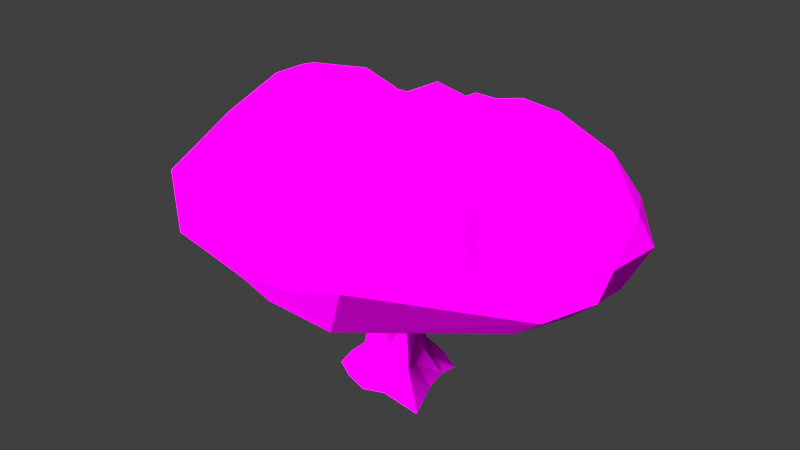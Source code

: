 # Source: Big_Old_Tree_Leaves.blend  (saved by Blender 2.78.0; exported with 4.5.12 LTS)
import bpy
from mathutils import Matrix  # noqa: F401  (used for matrix-valued properties, if any)

bpy.ops.wm.read_factory_settings(use_empty=True)
scene = bpy.context.scene
scene.name = 'Scene'

# ---- collections
col_collection_1 = bpy.data.collections.new('Collection 1'); scene.collection.children.link(col_collection_1)

# ---- images (referenced by path relative to the original .blend; pixels are not part of the script)
import os
ASSET_DIR = os.environ.get("B2B_ASSET_DIR", "")  # directory of the original .blend (textures are referenced by path, not embedded)
HERE = os.path.dirname(os.path.abspath(__file__))  # packed textures are extracted next to this script under _unpacked/

def load_image(name, relpath, width, height, colorspace="sRGB"):
    """Load a texture the original file referenced (path relative to the .blend, or extracted next to this script)."""
    p = next((c for c in (os.path.join(HERE, relpath), os.path.join(ASSET_DIR, relpath)) if relpath and os.path.exists(c)), "")
    if p:
        img = bpy.data.images.load(p, check_existing=True)
        img.name = name
    else:  # same state as the original file: an image datablock whose file is absent (Cycles renders it pink)
        img = bpy.data.images.new(name, width, height)
        img.source = "FILE"
        img.filepath = "//" + (relpath or name)
    img.colorspace_settings.name = colorspace
    return img
img_oldoakwithleavesalbedo = load_image('OldOakWithLeavesAlbedo', 'OldOakWithLeavesAlbedo.png', 1024, 1024, 'sRGB')

# ---- materials (node trees are filled in below, after node groups)
mat_material = bpy.data.materials.new('Material')
mat_material.alpha_threshold = 0.0
mat_material.roughness = 0.5
mat_material.specular_intensity = 0.05789

# ---- material node trees
mat_material.use_nodes = True; mat_material.node_tree.nodes.clear()
_N = mat_material.node_tree.nodes; _L = mat_material.node_tree.links
n0 = _N.new('ShaderNodeOutputMaterial'); n0.name = 'Material Output'; n0.location = (300, 300)
n1 = _N.new('ShaderNodeBsdfDiffuse'); n1.name = 'Diffuse BSDF'; n1.location = (10, 300)
n2 = _N.new('ShaderNodeTexImage'); n2.name = 'Image Texture'; n2.location = (-180, 300)
n2.width = 140
n2.image = img_oldoakwithleavesalbedo
_L.new(n1.outputs[0], n0.inputs[0])
_L.new(n2.outputs[0], n1.inputs[0])
n0.is_active_output = True

# ---- world
world_world = bpy.data.worlds.new('World'); scene.world = world_world
world_world.color = (0.05088, 0.05088, 0.05088)
world_world.use_sun_shadow = False
world_world.sun_shadow_jitter_overblur = 0.0
world_world.cycles.sampling_method = 'MANUAL'

# ---- lights
light_sun = bpy.data.lights.new('Sun', 'SUN')
light_sun.transmission_factor = 0.0
light_sun.angle = 1.325
light_sun.energy = 12.1
light_sun.shadow_buffer_clip_start = 0.5
light_sun.shadow_soft_size = 0.78
light_sun.shadow_cascade_max_distance = 1000.0

# ---- meshes
me_circle = bpy.data.meshes.new('Circle')
me_circle.from_pydata([(1.354, 4.704, 6.976), (1.512, 5.34, 5.485), (1.338, 4.435, 4.254), (0.948, 2.582, 5.15), (2.633, 4.688, 5.795), (2.383, 4.035, 4.646), (1.97, 3.045, 4.397), (0.3856, 1.768, 8.118), (1.377, 3.027, 7.975), (2.759, 4.356, 6.73), (0.3007, 1.217, 5.056), (3.396, 2.874, 8.174), (4.428, 4.465, 5.482), (4.009, 3.642, 4.261), (3.349, 2.495, 3.563), (4.928, 3.27, 7.256), (5.758, 3.532, 6.078), (0.8974, -1.36, 5.631), (2.887, 1.808, 8.755), (4.479, 1.835, 8.3), (4.547, 1.588, 3.49), (1.94, 1.372, 3.369), (1.732, 1.066, 8.673), (6.554, 1.919, 6.386), (6.92, 2.264, 5.435), (6.477, 1.457, 4.352), (4.648, 0.8588, 8.303), (4.775, 0.211, 3.942), (0.7326, 0.7362, 4.433), (1.941, -0.3125, 8.707), (6.838, 0.2857, 5.547), (5.795, 0.1328, 3.865), (1.142, 0.3161, 9.231), (3.604, -0.1837, 8.818), (4.741, -0.608, 7.149), (6.65, -0.0485, 4.673), (5.68, -1.071, 4.174), (4.853, -1.073, 3.544), (1.184, -1.019, 4.586), (4.126, -0.786, 8.273), (4.037, -1.469, 7.538), (4.662, -2.335, 5.759), (2.968, -1.568, 3.206), (2.199, 0.2974, 3.828), (1.687, -1.09, 8.563), (4.268, -2.721, 6.864), (2.279, -2.38, 7.267), (2.637, -4.62, 6.456), (2.344, -4.93, 5.544), (0.5905, -2.106, 5.212), (1.332, -4.719, 6.478), (0.8202, -4.992, 5.074), (1.075, -3.982, 3.476), (0.5625, -3.259, 7.349), (1.171, -2.87, 3.165), (-0.1396, -2.796, 8.504), (-2.067, -4.123, 5.046), (-1.568, -3.68, 3.288), (-0.03018, -1.461, 3.904), (0.1879, -0.5707, 8.791), (-1.787, -3.559, 6.274), (-3.787, -4.5, 5.361), (-2.226, -4.06, 4.0), (0.1824, 0.7063, 8.513), (-2.276, -2.997, 6.851), (-1.454, -2.754, 3.041), (-2.419, -1.486, 8.586), (-1.952, -2.585, 8.49), (-4.351, -3.798, 6.357), (-4.36, -4.306, 4.752), (-5.837, -3.27, 5.898), (-5.431, -3.04, 4.482), (-4.203, -2.129, 4.129), (-2.558, -1.335, 3.348), (-6.268, -2.864, 5.023), (-6.242, -1.309, 4.198), (-4.448, -2.096, 7.725), (-6.199, -0.906, 6.508), (-1.589, -0.6885, 3.669), (-3.997, -0.603, 8.574), (-6.333, -0.3365, 3.94), (-0.8058, -1.274, 5.157), (-5.56, 0.7071, 7.364), (-6.976, 1.038, 6.436), (-7.083, 0.6601, 5.012), (-3.339, 1.054, 2.952), (-1.356, -0.1209, 8.926), (-3.182, 0.2305, 8.448), (-3.976, 0.9164, 8.487), (-4.556, 1.342, 3.15), (-3.358, 0.1672, 2.552), (-1.543, 0.3509, 5.471), (-4.674, 1.147, 8.22), (-5.871, 1.986, 6.912), (-6.436, 2.896, 5.878), (-3.315, 2.524, 8.044), (-4.991, 3.796, 4.53), (-1.626, 0.6376, 8.261), (-2.46, 1.434, 7.819), (-2.525, 3.002, 7.443), (-4.109, 3.706, 6.69), (-4.054, 4.607, 5.534), (-3.466, 2.46, 3.193), (-0.8298, 0.4429, 5.731), (-1.035, 2.328, 7.076), (-1.229, 3.022, 6.427), (-2.185, 3.855, 6.54), (-1.961, 4.538, 6.005), (-2.359, 3.513, 3.649), (-1.716, 4.047, 3.926), (-2.77, 1.676, 5.117), (-0.4865, 1.873, 7.55), (0.2542, 3.312, 7.853), (-0.1659, 4.88, 6.914), (-1.058, 5.479, 5.831), (0.1418, 5.323, 4.672), (-0.2588, 4.056, 3.863), (-0.3998, 2.734, 4.11), (-0.5134, 2.167, 4.713), (-0.1584, 1.73, -0.03287), (-0.6823, 1.441, -0.03287), (-2.181, 1.16, -0.03287), (-1.541, 0.3644, -0.03287), (-1.541, -0.3418, -0.03287), (-1.356, -1.038, -0.03287), (-0.6823, -1.418, -0.03287), (0.08713, -1.665, -0.03287), (0.6947, -1.418, -0.03287), (2.081, -1.601, -0.03287), (1.553, -0.3418, -0.03287), (1.392, 0.4548, -0.03287), (1.491, 0.9647, -0.03287), (0.6947, 1.441, -0.03287), (-0.144, 0.7126, 2.049), (-0.4459, 0.5788, 2.068), (-0.6595, 0.3304, 2.113), (-0.7425, 0.01651, 2.176), (-0.6784, -0.3006, 2.245), (-0.3623, -0.6262, 2.406), (0.144, -0.7126, 2.358), (0.4459, -0.5788, 2.339), (0.6595, -0.3304, 2.294), (0.7142, 0.1636, 2.024), (0.4799, 0.5582, 2.102), (0.1864, 0.7052, 2.061), (0.2095, 0.7435, 3.918), (-0.06418, 0.479, 3.991), (-0.1233, 0.1228, 4.088), (0.1685, -0.2655, 4.153), (0.5377, -0.3023, 4.174), (0.8705, -0.1043, 4.227), (0.9885, 0.3421, 4.067), (0.6938, 0.7269, 3.965), (0.2725, 0.5178, 5.9), (0.09988, 0.2936, 5.877), (0.1372, 0.1018, 5.991), (0.3036, -0.06455, 6.03), (0.5833, -0.04942, 6.041), (0.7358, 0.1413, 6.064), (0.7225, 0.3612, 5.955), (0.583, 0.5126, 5.937), (0.3336, -0.2404, 6.987), (0.2194, -0.3063, 6.892), (0.2398, -0.364, 6.736), (0.3805, -0.3912, 6.658), (0.5258, -0.3572, 6.704), (0.5779, -0.276, 6.822), (0.5013, -0.2381, 6.961), (0.4553, -3.175, 7.416), (0.3963, -3.207, 7.34), (0.4674, -3.47, 7.349), (0.5442, -3.147, 7.381), (0.4404, 0.6896, 3.772), (0.3167, 0.6879, 3.77), (0.2264, 0.6753, 3.835), (0.1764, 0.657, 4.024), (0.3218, 0.6492, 4.162), (0.5106, 0.6594, 4.135), (0.5735, 0.6889, 3.875), (0.4391, 2.268, 4.336), (0.3172, 2.299, 4.36), (0.3399, 2.269, 4.456), (0.4273, 2.244, 4.447), (1.222, 3.41, 4.22), (1.181, 3.419, 4.276), (1.276, 3.389, 4.272), (1.278, 3.584, 4.442), (-0.1737, 0.2127, 1.37), (-0.2763, 0.0206, 1.438), (-0.3343, -0.1382, 1.591), (-0.3363, -0.2323, 1.799), (-0.2055, -0.1956, 2.183), (-0.05596, -0.02302, 2.334), (0.07082, 0.1642, 2.364), (0.2089, 0.4217, 2.267), (0.2334, 0.6092, 1.935), (0.179, 0.62, 1.714), (0.07893, 0.5453, 1.523), (-0.04696, 0.3999, 1.4), (-2.07, 1.131, 3.303), (-2.044, 1.005, 3.378), (-1.895, 0.9829, 3.411), (-1.806, 1.077, 3.404), (-1.828, 1.202, 3.353), (-1.971, 1.242, 3.301), (-2.182, 1.522, 5.562), (-2.079, 1.481, 5.652), (-2.073, 1.592, 5.591), (-3.285, 2.022, 6.011), (-3.346, 2.033, 5.981), (0.3351, -0.357, 6.734), (0.3491, -0.4332, 6.853), (0.3986, -0.3738, 6.924), (0.4279, -0.2993, 6.921), (0.4305, -0.2385, 6.868), (0.4005, -0.2257, 6.778), (-0.1794, -0.2549, 6.79), (-0.1435, -0.2304, 6.835), (-0.1591, -0.2031, 6.784), (-0.4943, -0.0763, 7.116), (-0.4985, -0.09591, 7.135), (-0.4859, -0.06757, 7.137), (-0.7607, -0.05775, 7.029), (-1.948, 1.146, 3.288), (-1.902, 1.077, 3.239), (-1.891, 1.102, 3.321), (-1.906, 1.138, 3.387), (-2.639, 0.4528, 3.49), (-2.549, 0.4474, 3.519), (-2.618, 0.4811, 3.566), (-2.568, -0.3407, 3.763), (-2.521, -0.3656, 3.763), (-2.535, -0.3398, 3.8), (-2.988, -0.5775, 3.852), (0.4242, 0.2825, 3.735), (0.5089, 0.6122, 4.008), (0.6067, 0.5598, 4.399), (0.6404, 0.343, 4.562), (0.6401, 0.1486, 4.592), (0.5994, -0.08849, 4.491), (0.5188, -0.2555, 4.189), (0.435, -0.1023, 3.836), (2.817, 0.08292, 3.094), (2.794, 0.1962, 3.263), (2.746, 0.03501, 3.373), (2.746, -0.0759, 3.304), (2.786, -0.08076, 3.153), (5.081, 0.0719, 4.146), (5.078, 0.1788, 4.153), (5.089, 0.1492, 4.266), (5.079, 0.0562, 4.233), (5.557, 0.03158, 4.622), (1.104, -0.8006, 0.6163), (0.9019, -0.1578, 0.417), (-1.153, 0.6004, 0.4137), (-0.9019, 0.1578, 0.6833), (0.8121, 0.2861, 0.7146), (0.7927, 0.5874, 0.2614), (-0.7835, -0.5887, 0.6416), (0.3562, 0.8395, 0.6472), (-0.3562, -0.8395, 0.7364), (-0.1164, 0.9666, 0.6198), (0.1772, -0.9332, 0.5558), (-0.4377, 0.7998, 0.4597), (1.186, 3.411, 4.3), (1.196, 3.408, 4.299)], [], [(114, 1, 115), (115, 2, 116), (116, 2, 6), (113, 0, 114), (97, 63, 7), (0, 8, 9), (4, 9, 12), (7, 63, 32), (17, 10, 28), (32, 22, 7), (8, 0, 113, 112), (11, 15, 9), (14, 21, 6), (16, 24, 12), (18, 19, 11), (15, 23, 16), (19, 26, 23), (18, 22, 33), (25, 31, 20), (32, 29, 22), (25, 35, 31), (26, 30, 23), (23, 30, 24), (28, 43, 38), (17, 28, 38), (33, 39, 26), (34, 40, 41), (32, 63, 59), (29, 44, 33), (36, 48, 52), (36, 52, 37), (38, 43, 49), (17, 38, 49), (36, 41, 48), (52, 54, 42), (44, 59, 55), (48, 51, 52), (53, 60, 50), (52, 51, 62), (56, 62, 51), (57, 65, 54), (58, 65, 78), (55, 59, 67), (67, 59, 66), (61, 69, 62), (60, 64, 68), (78, 81, 49), (17, 49, 81), (64, 76, 68), (68, 70, 61), (59, 63, 86), (69, 71, 72), (69, 72, 65), (66, 79, 67), (69, 70, 74), (76, 77, 70), (71, 74, 75), (77, 84, 74), (66, 86, 87), (84, 80, 75), (76, 79, 92), (82, 83, 77), (78, 90, 85), (81, 85, 91), (17, 81, 91), (79, 87, 88), (83, 93, 94), (83, 94, 84), (82, 92, 93), (82, 93, 83), (89, 102, 90), (85, 102, 110), (91, 110, 103), (86, 63, 97), (17, 91, 103), (94, 101, 96), (88, 98, 95), (95, 98, 99), (97, 104, 98), (101, 109, 108), (99, 104, 105), (99, 105, 106), (108, 116, 117), (105, 104, 113), (103, 110, 10), (17, 103, 10), (109, 116, 108), (117, 118, 110), (115, 1, 2), (111, 7, 8), (112, 111, 8), (3, 118, 117, 6), (117, 116, 6), (4, 1, 0, 9), (118, 3, 10), (114, 0, 1), (5, 2, 1, 4), (13, 14, 6, 5), (6, 2, 5), (12, 13, 5, 4), (8, 11, 9), (3, 6, 10), (22, 18, 8, 7), (28, 10, 6, 21), (8, 18, 11), (15, 16, 12, 9), (24, 25, 13, 12), (11, 19, 15), (14, 20, 21), (25, 20, 14, 13), (43, 21, 20, 27), (16, 23, 24), (15, 19, 23), (20, 31, 27), (26, 19, 18, 33), (28, 21, 43), (30, 35, 25, 24), (47, 48, 41, 45), (22, 29, 33), (27, 37, 43), (30, 26, 34), (26, 39, 34), (27, 31, 37), (31, 35, 36), (37, 31, 36), (30, 34, 35), (37, 42, 43), (35, 34, 41), (29, 32, 59), (36, 35, 41), (33, 44, 39), (34, 39, 40), (37, 52, 42), (41, 40, 45), (49, 43, 58), (46, 40, 39, 44), (29, 59, 44), (58, 43, 42, 54), (45, 40, 46), (50, 51, 48, 47), (47, 45, 46), (55, 53, 46, 44), (53, 50, 47, 46), (56, 51, 50, 60), (52, 62, 57), (52, 57, 54), (67, 64, 53, 55), (65, 57, 62, 69), (58, 54, 65), (60, 53, 64), (58, 78, 49), (56, 60, 61), (56, 61, 62), (75, 90, 73, 72), (78, 65, 73), (61, 60, 68), (73, 65, 72), (61, 70, 69), (66, 59, 86), (64, 67, 76), (71, 69, 74), (67, 79, 76), (68, 76, 70), (70, 77, 74), (72, 71, 75), (66, 87, 79), (97, 98, 87, 86), (76, 82, 77), (78, 73, 90), (74, 84, 75), (81, 78, 85), (84, 77, 83), (76, 92, 82), (90, 75, 80), (80, 84, 89), (92, 79, 88), (80, 89, 90), (84, 94, 96), (84, 96, 89), (85, 90, 102), (91, 85, 110), (100, 101, 94, 93), (88, 87, 98), (95, 100, 93, 92), (92, 88, 95), (89, 96, 102), (107, 101, 100, 106), (96, 108, 102), (100, 95, 99), (100, 99, 106), (96, 101, 108), (101, 107, 109), (99, 98, 104), (110, 102, 108), (113, 114, 107, 106), (108, 117, 110), (106, 105, 113), (112, 113, 104, 111), (109, 107, 114), (104, 97, 111), (109, 114, 115), (111, 97, 7), (109, 115, 116), (110, 118, 10), (256, 142, 253), (260, 138, 258), (137, 147, 136), (141, 150, 140), (150, 158, 157), (147, 154, 146), (151, 159, 158), (153, 161, 160), (154, 162, 153), (155, 163, 154), (166, 171, 165), (167, 171, 166), (165, 171, 170), (171, 168, 170), (168, 169, 170), (179, 178, 172), (176, 181, 175), (174, 180, 173), (175, 180, 174), (182, 265, 264, 181), (183, 179, 180), (179, 185, 182), (184, 180, 181), (184, 186, 183), (183, 186, 185), (195, 203, 194), (200, 189, 190), (200, 190, 191), (197, 204, 196), (198, 204, 197), (201, 191, 192), (202, 193, 194), (188, 199, 187), (207, 203, 204), (201, 206, 200), (205, 204, 199), (202, 206, 201), (200, 205, 199), (205, 209, 207), (208, 206, 207), (209, 205, 206), (216, 210, 211), (215, 218, 214), (210, 218, 215), (217, 212, 213), (214, 217, 213), (217, 220, 216), (219, 218, 216), (221, 217, 218), (219, 222, 221), (222, 220, 221), (222, 219, 220), (227, 223, 224), (223, 229, 226), (228, 224, 225), (226, 228, 225), (228, 231, 227), (230, 229, 227), (232, 228, 229), (230, 233, 232), (233, 231, 232), (233, 230, 231), (240, 245, 239), (243, 235, 236), (241, 246, 240), (243, 236, 237), (244, 238, 239), (142, 141, 252, 253), (242, 234, 235), (243, 248, 242), (250, 245, 246), (247, 246, 242), (244, 249, 243), (247, 251, 250), (251, 248, 249), (248, 251, 247), (250, 251, 249), (127, 262, 126), (124, 258, 123), (135, 254, 255, 136), (136, 255, 258, 137), (143, 142, 256, 257), (143, 257, 259, 144), (258, 138, 137), (144, 259, 261, 133), (139, 138, 260, 262), (134, 133, 261, 263), (262, 140, 139), (141, 140, 262, 252), (134, 263, 254, 135), (152, 151, 142, 143), (147, 137, 138, 148), (145, 152, 144, 133), (143, 144, 152), (148, 138, 139, 149), (149, 139, 140, 150), (146, 145, 134, 135), (133, 134, 145), (151, 150, 141, 142), (146, 135, 136, 147), (155, 147, 148, 156), (153, 160, 152, 145), (156, 148, 149, 157), (153, 145, 146, 154), (149, 150, 157), (160, 159, 151, 152), (150, 151, 158), (147, 155, 154), (164, 156, 157, 165), (165, 157, 158, 166), (153, 162, 161), (167, 166, 158, 159), (154, 163, 162), (163, 155, 156, 164), (159, 160, 167), (168, 161, 162, 169), (160, 161, 167), (170, 169, 163, 164), (162, 163, 169), (171, 167, 161, 168), (176, 177, 182, 181), (164, 165, 170), (175, 181, 180), (179, 172, 173, 180), (177, 178, 179, 182), (203, 195, 196, 204), (179, 183, 185), (186, 184, 264), (182, 185, 265), (184, 183, 180), (204, 198, 187, 199), (201, 200, 191), (192, 193, 202, 201), (199, 188, 189, 200), (203, 202, 194), (202, 203, 207, 206), (200, 206, 205), (205, 207, 204), (211, 212, 217, 216), (208, 209, 206), (207, 209, 208), (214, 218, 217), (246, 241, 234, 242), (210, 216, 218), (219, 221, 218), (217, 221, 220), (216, 220, 219), (226, 229, 228), (228, 227, 224), (223, 227, 229), (227, 231, 230), (230, 232, 229), (232, 231, 228), (243, 242, 235), (240, 246, 245), (237, 238, 244, 243), (244, 245, 250, 249), (239, 245, 244), (247, 250, 246), (243, 249, 248), (242, 248, 247), (254, 263, 120, 121), (252, 262, 127, 128), (261, 119, 120, 263), (262, 260, 125, 126), (261, 259, 132, 119), (258, 124, 125, 260), (257, 131, 132, 259), (257, 256, 130, 131), (258, 255, 122, 123), (253, 129, 130, 256), (254, 121, 122, 255), (252, 128, 129, 253), (264, 265, 186), (265, 185, 186), (264, 184, 181)])
_uv = me_circle.uv_layers.new(name='UVMap')
_uv.uv.foreach_set('vector', [0.5621, 0.5498, 0.9547, 0.5498, 0.9547, 0.9424, 0.5621, 0.5498, 0.9547, 0.5498, 0.9547, 0.9424, 0.5621, 0.5498, 0.9547, 0.5498, 0.9547, 0.9424, 0.5621, 0.5498, 0.9547, 0.5498, 0.9547, 0.9424, 0.5621, 0.5498, 0.9547, 0.5498, 0.9547, 0.9424, 0.5621, 0.5498, 0.9547, 0.5498, 0.9547, 0.9424, 0.5621, 0.5498, 0.9547, 0.5498, 0.9547, 0.9424, 0.5621, 0.5498, 0.9547, 0.5498, 0.9547, 0.9424, 0.5621, 0.5498, 0.9547, 0.5498, 0.9547, 0.9424, 0.5621, 0.5498, 0.9547, 0.5498, 0.9547, 0.9424, 0.5621, 0.5498, 0.9547, 0.5498, 0.9547, 0.9424, 0.5621, 0.9424, 0.5621, 0.5498, 0.9547, 0.5498, 0.9547, 0.9424, 0.5621, 0.5498, 0.9547, 0.5498, 0.9547, 0.9424, 0.5621, 0.5498, 0.9547, 0.5498, 0.9547, 0.9424, 0.5621, 0.5498, 0.9547, 0.5498, 0.9547, 0.9424, 0.5621, 0.5498, 0.9547, 0.5498, 0.9547, 0.9424, 0.5621, 0.5498, 0.9547, 0.5498, 0.9547, 0.9424, 0.5621, 0.5498, 0.9547, 0.5498, 0.9547, 0.9424, 0.5621, 0.5498, 0.9547, 0.5498, 0.9547, 0.9424, 0.5621, 0.5498, 0.9547, 0.5498, 0.9547, 0.9424, 0.5621, 0.5498, 0.9547, 0.5498, 0.9547, 0.9424, 0.5621, 0.5498, 0.9547, 0.5498, 0.9547, 0.9424, 0.5621, 0.5498, 0.9547, 0.5498, 0.9547, 0.9424, 0.5621, 0.5498, 0.9547, 0.5498, 0.9547, 0.9424, 0.5621, 0.5498, 0.9547, 0.5498, 0.9547, 0.9424, 0.5621, 0.5498, 0.9547, 0.5498, 0.9547, 0.9424, 0.5621, 0.5498, 0.9547, 0.5498, 0.9547, 0.9424, 0.5621, 0.5498, 0.9547, 0.5498, 0.9547, 0.9424, 0.5621, 0.5498, 0.9547, 0.5498, 0.9547, 0.9424, 0.5621, 0.5498, 0.9547, 0.5498, 0.9547, 0.9424, 0.5621, 0.5498, 0.9547, 0.5498, 0.9547, 0.9424, 0.5621, 0.5498, 0.9547, 0.5498, 0.9547, 0.9424, 0.5621, 0.5498, 0.9547, 0.5498, 0.9547, 0.9424, 0.5621, 0.5498, 0.9547, 0.5498, 0.9547, 0.9424, 0.5621, 0.5498, 0.9547, 0.5498, 0.9547, 0.9424, 0.5621, 0.5498, 0.9547, 0.5498, 0.9547, 0.9424, 0.5621, 0.5498, 0.9547, 0.5498, 0.9547, 0.9424, 0.5621, 0.5498, 0.9547, 0.5498, 0.9547, 0.9424, 0.5621, 0.5498, 0.9547, 0.5498, 0.9547, 0.9424, 0.5621, 0.5498, 0.9547, 0.5498, 0.9547, 0.9424, 0.5621, 0.5498, 0.9547, 0.5498, 0.9547, 0.9424, 0.5621, 0.5498, 0.9547, 0.5498, 0.9547, 0.9424, 0.5621, 0.5498, 0.9547, 0.5498, 0.9547, 0.9424, 0.5621, 0.5498, 0.9547, 0.5498, 0.9547, 0.9424, 0.5621, 0.5498, 0.9547, 0.5498, 0.9547, 0.9424, 0.5621, 0.5498, 0.9547, 0.5498, 0.9547, 0.9424, 0.5621, 0.5498, 0.9547, 0.5498, 0.9547, 0.9424, 0.5621, 0.5498, 0.9547, 0.5498, 0.9547, 0.9424, 0.5621, 0.5498, 0.9547, 0.5498, 0.9547, 0.9424, 0.5621, 0.5498, 0.9547, 0.5498, 0.9547, 0.9424, 0.5621, 0.5498, 0.9547, 0.5498, 0.9547, 0.9424, 0.5621, 0.5498, 0.9547, 0.5498, 0.9547, 0.9424, 0.5621, 0.5498, 0.9547, 0.5498, 0.9547, 0.9424, 0.5621, 0.5498, 0.9547, 0.5498, 0.9547, 0.9424, 0.5621, 0.5498, 0.9547, 0.5498, 0.9547, 0.9424, 0.5621, 0.5498, 0.9547, 0.5498, 0.9547, 0.9424, 0.5621, 0.5498, 0.9547, 0.5498, 0.9547, 0.9424, 0.5621, 0.5498, 0.9547, 0.5498, 0.9547, 0.9424, 0.5621, 0.5498, 0.9547, 0.5498, 0.9547, 0.9424, 0.5621, 0.5498, 0.9547, 0.5498, 0.9547, 0.9424, 0.5621, 0.5498, 0.9547, 0.5498, 0.9547, 0.9424, 0.5621, 0.5498, 0.9547, 0.5498, 0.9547, 0.9424, 0.5621, 0.5498, 0.9547, 0.5498, 0.9547, 0.9424, 0.5621, 0.5498, 0.9547, 0.5498, 0.9547, 0.9424, 0.5621, 0.5498, 0.9547, 0.5498, 0.9547, 0.9424, 0.5621, 0.5498, 0.9547, 0.5498, 0.9547, 0.9424, 0.5621, 0.5498, 0.9547, 0.5498, 0.9547, 0.9424, 0.5621, 0.5498, 0.9547, 0.5498, 0.9547, 0.9424, 0.5621, 0.5498, 0.9547, 0.5498, 0.9547, 0.9424, 0.5621, 0.5498, 0.9547, 0.5498, 0.9547, 0.9424, 0.5621, 0.5498, 0.9547, 0.5498, 0.9547, 0.9424, 0.5621, 0.5498, 0.9547, 0.5498, 0.9547, 0.9424, 0.5621, 0.5498, 0.9547, 0.5498, 0.9547, 0.9424, 0.5621, 0.5498, 0.9547, 0.5498, 0.9547, 0.9424, 0.5621, 0.5498, 0.9547, 0.5498, 0.9547, 0.9424, 0.5621, 0.5498, 0.9547, 0.5498, 0.9547, 0.9424, 0.5621, 0.5498, 0.9547, 0.5498, 0.9547, 0.9424, 0.5621, 0.5498, 0.9547, 0.5498, 0.9547, 0.9424, 0.5621, 0.5498, 0.9547, 0.5498, 0.9547, 0.9424, 0.5621, 0.5498, 0.9547, 0.5498, 0.9547, 0.9424, 0.5621, 0.5498, 0.9547, 0.5498, 0.9547, 0.9424, 0.5621, 0.5498, 0.9547, 0.5498, 0.9547, 0.9424, 0.5621, 0.5498, 0.9547, 0.5498, 0.9547, 0.9424, 0.5621, 0.5498, 0.9547, 0.5498, 0.9547, 0.9424, 0.5621, 0.5498, 0.9547, 0.5498, 0.9547, 0.9424, 0.5621, 0.5498, 0.9547, 0.5498, 0.9547, 0.9424, 0.5621, 0.5498, 0.9547, 0.5498, 0.9547, 0.9424, 0.5621, 0.5498, 0.9547, 0.5498, 0.9547, 0.9424, 0.5621, 0.5498, 0.9547, 0.5498, 0.9547, 0.9424, 0.5621, 0.5498, 0.9547, 0.5498, 0.9547, 0.9424, 0.5621, 0.5498, 0.9547, 0.5498, 0.9547, 0.9424, 0.5621, 0.5498, 0.9547, 0.5498, 0.9547, 0.9424, 0.5621, 0.9424, 0.5621, 0.5498, 0.9547, 0.5498, 0.9547, 0.9424, 0.5621, 0.5498, 0.9547, 0.5498, 0.9547, 0.9424, 0.5621, 0.9424, 0.5621, 0.5498, 0.9547, 0.5498, 0.9547, 0.9424, 0.5621, 0.5498, 0.9547, 0.5498, 0.9547, 0.9424, 0.5621, 0.5498, 0.9547, 0.5498, 0.9547, 0.9424, 0.5621, 0.9424, 0.5621, 0.5498, 0.9547, 0.5498, 0.9547, 0.9424, 0.5621, 0.9424, 0.5621, 0.5498, 0.9547, 0.5498, 0.9547, 0.9424, 0.5621, 0.5498, 0.9547, 0.5498, 0.9547, 0.9424, 0.5621, 0.9424, 0.5621, 0.5498, 0.9547, 0.5498, 0.9547, 0.9424, 0.5621, 0.5498, 0.9547, 0.5498, 0.9547, 0.9424, 0.5621, 0.5498, 0.9547, 0.5498, 0.9547, 0.9424, 0.5621, 0.9424, 0.5621, 0.5498, 0.9547, 0.5498, 0.9547, 0.9424, 0.5621, 0.9424, 0.5621, 0.5498, 0.9547, 0.5498, 0.9547, 0.9424, 0.5621, 0.5498, 0.9547, 0.5498, 0.9547, 0.9424, 0.5621, 0.9424, 0.5621, 0.5498, 0.9547, 0.5498, 0.9547, 0.9424, 0.5621, 0.9424, 0.5621, 0.5498, 0.9547, 0.5498, 0.9547, 0.9424, 0.5621, 0.5498, 0.9547, 0.5498, 0.9547, 0.9424, 0.5621, 0.5498, 0.9547, 0.5498, 0.9547, 0.9424, 0.5621, 0.9424, 0.5621, 0.5498, 0.9547, 0.5498, 0.9547, 0.9424, 0.5621, 0.9424, 0.5621, 0.5498, 0.9547, 0.5498, 0.9547, 0.9424, 0.5621, 0.5498, 0.9547, 0.5498, 0.9547, 0.9424, 0.5621, 0.5498, 0.9547, 0.5498, 0.9547, 0.9424, 0.5621, 0.5498, 0.9547, 0.5498, 0.9547, 0.9424, 0.5621, 0.9424, 0.5621, 0.5498, 0.9547, 0.5498, 0.9547, 0.9424, 0.5621, 0.5498, 0.9547, 0.5498, 0.9547, 0.9424, 0.5621, 0.9424, 0.5621, 0.5498, 0.9547, 0.5498, 0.9547, 0.9424, 0.5621, 0.9424, 0.5621, 0.5498, 0.9547, 0.5498, 0.9547, 0.9424, 0.5621, 0.5498, 0.9547, 0.5498, 0.9547, 0.9424, 0.5621, 0.5498, 0.9547, 0.5498, 0.9547, 0.9424, 0.5621, 0.5498, 0.9547, 0.5498, 0.9547, 0.9424, 0.5621, 0.5498, 0.9547, 0.5498, 0.9547, 0.9424, 0.5621, 0.5498, 0.9547, 0.5498, 0.9547, 0.9424, 0.5621, 0.5498, 0.9547, 0.5498, 0.9547, 0.9424, 0.5621, 0.5498, 0.9547, 0.5498, 0.9547, 0.9424, 0.5621, 0.5498, 0.9547, 0.5498, 0.9547, 0.9424, 0.5621, 0.5498, 0.9547, 0.5498, 0.9547, 0.9424, 0.5621, 0.5498, 0.9547, 0.5498, 0.9547, 0.9424, 0.5621, 0.5498, 0.9547, 0.5498, 0.9547, 0.9424, 0.5621, 0.5498, 0.9547, 0.5498, 0.9547, 0.9424, 0.5621, 0.5498, 0.9547, 0.5498, 0.9547, 0.9424, 0.5621, 0.5498, 0.9547, 0.5498, 0.9547, 0.9424, 0.5621, 0.5498, 0.9547, 0.5498, 0.9547, 0.9424, 0.5621, 0.5498, 0.9547, 0.5498, 0.9547, 0.9424, 0.5621, 0.5498, 0.9547, 0.5498, 0.9547, 0.9424, 0.5621, 0.9424, 0.5621, 0.5498, 0.9547, 0.5498, 0.9547, 0.9424, 0.5621, 0.5498, 0.9547, 0.5498, 0.9547, 0.9424, 0.5621, 0.9424, 0.5621, 0.5498, 0.9547, 0.5498, 0.9547, 0.9424, 0.5621, 0.5498, 0.9547, 0.5498, 0.9547, 0.9424, 0.5621, 0.9424, 0.5621, 0.5498, 0.9547, 0.5498, 0.9547, 0.9424, 0.5621, 0.5498, 0.9547, 0.5498, 0.9547, 0.9424, 0.5621, 0.9424, 0.5621, 0.5498, 0.9547, 0.5498, 0.9547, 0.9424, 0.5621, 0.9424, 0.5621, 0.5498, 0.9547, 0.5498, 0.9547, 0.9424, 0.5621, 0.9424, 0.5621, 0.5498, 0.9547, 0.5498, 0.9547, 0.9424, 0.5621, 0.5498, 0.9547, 0.5498, 0.9547, 0.9424, 0.5621, 0.5498, 0.9547, 0.5498, 0.9547, 0.9424, 0.5621, 0.9424, 0.5621, 0.5498, 0.9547, 0.5498, 0.9547, 0.9424, 0.5621, 0.9424, 0.5621, 0.5498, 0.9547, 0.5498, 0.9547, 0.9424, 0.5621, 0.5498, 0.9547, 0.5498, 0.9547, 0.9424, 0.5621, 0.5498, 0.9547, 0.5498, 0.9547, 0.9424, 0.5621, 0.5498, 0.9547, 0.5498, 0.9547, 0.9424, 0.5621, 0.5498, 0.9547, 0.5498, 0.9547, 0.9424, 0.5621, 0.5498, 0.9547, 0.5498, 0.9547, 0.9424, 0.5621, 0.9424, 0.5621, 0.5498, 0.9547, 0.5498, 0.9547, 0.9424, 0.5621, 0.5498, 0.9547, 0.5498, 0.9547, 0.9424, 0.5621, 0.5498, 0.9547, 0.5498, 0.9547, 0.9424, 0.5621, 0.5498, 0.9547, 0.5498, 0.9547, 0.9424, 0.5621, 0.5498, 0.9547, 0.5498, 0.9547, 0.9424, 0.5621, 0.5498, 0.9547, 0.5498, 0.9547, 0.9424, 0.5621, 0.5498, 0.9547, 0.5498, 0.9547, 0.9424, 0.5621, 0.5498, 0.9547, 0.5498, 0.9547, 0.9424, 0.5621, 0.5498, 0.9547, 0.5498, 0.9547, 0.9424, 0.5621, 0.5498, 0.9547, 0.5498, 0.9547, 0.9424, 0.5621, 0.5498, 0.9547, 0.5498, 0.9547, 0.9424, 0.5621, 0.5498, 0.9547, 0.5498, 0.9547, 0.9424, 0.5621, 0.5498, 0.9547, 0.5498, 0.9547, 0.9424, 0.5621, 0.9424, 0.5621, 0.5498, 0.9547, 0.5498, 0.9547, 0.9424, 0.5621, 0.5498, 0.9547, 0.5498, 0.9547, 0.9424, 0.5621, 0.5498, 0.9547, 0.5498, 0.9547, 0.9424, 0.5621, 0.5498, 0.9547, 0.5498, 0.9547, 0.9424, 0.5621, 0.5498, 0.9547, 0.5498, 0.9547, 0.9424, 0.5621, 0.5498, 0.9547, 0.5498, 0.9547, 0.9424, 0.5621, 0.5498, 0.9547, 0.5498, 0.9547, 0.9424, 0.5621, 0.5498, 0.9547, 0.5498, 0.9547, 0.9424, 0.5621, 0.5498, 0.9547, 0.5498, 0.9547, 0.9424, 0.5621, 0.5498, 0.9547, 0.5498, 0.9547, 0.9424, 0.5621, 0.5498, 0.9547, 0.5498, 0.9547, 0.9424, 0.5621, 0.5498, 0.9547, 0.5498, 0.9547, 0.9424, 0.5621, 0.5498, 0.9547, 0.5498, 0.9547, 0.9424, 0.5621, 0.5498, 0.9547, 0.5498, 0.9547, 0.9424, 0.5621, 0.5498, 0.9547, 0.5498, 0.9547, 0.9424, 0.5621, 0.9424, 0.5621, 0.5498, 0.9547, 0.5498, 0.9547, 0.9424, 0.5621, 0.5498, 0.9547, 0.5498, 0.9547, 0.9424, 0.5621, 0.9424, 0.5621, 0.5498, 0.9547, 0.5498, 0.9547, 0.9424, 0.5621, 0.5498, 0.9547, 0.5498, 0.9547, 0.9424, 0.5621, 0.5498, 0.9547, 0.5498, 0.9547, 0.9424, 0.5621, 0.9424, 0.5621, 0.5498, 0.9547, 0.5498, 0.9547, 0.9424, 0.5621, 0.5498, 0.9547, 0.5498, 0.9547, 0.9424, 0.5621, 0.5498, 0.9547, 0.5498, 0.9547, 0.9424, 0.5621, 0.5498, 0.9547, 0.5498, 0.9547, 0.9424, 0.5621, 0.5498, 0.9547, 0.5498, 0.9547, 0.9424, 0.5621, 0.5498, 0.9547, 0.5498, 0.9547, 0.9424, 0.5621, 0.5498, 0.9547, 0.5498, 0.9547, 0.9424, 0.5621, 0.5498, 0.9547, 0.5498, 0.9547, 0.9424, 0.5621, 0.9424, 0.5621, 0.5498, 0.9547, 0.5498, 0.9547, 0.9424, 0.5621, 0.5498, 0.9547, 0.5498, 0.9547, 0.9424, 0.5621, 0.5498, 0.9547, 0.5498, 0.9547, 0.9424, 0.5621, 0.9424, 0.5621, 0.5498, 0.9547, 0.5498, 0.9547, 0.9424, 0.5621, 0.5498, 0.9547, 0.5498, 0.9547, 0.9424, 0.5621, 0.5498, 0.9547, 0.5498, 0.9547, 0.9424, 0.5621, 0.5498, 0.9547, 0.5498, 0.9547, 0.9424, 0.5621, 0.5498, 0.9547, 0.5498, 0.9547, 0.9424, 0.5621, 0.5498, 0.9547, 0.5498, 0.9547, 0.9424, 0.1317, 0.2476, 0.1586, 0.3158, 0.1049, 0.2474, 0.3491, 0.2398, 0.3082, 0.321, 0.3246, 0.2234, 0.2889, 0.3066, 0.2659, 0.4063, 0.2726, 0.3006, 0.3606, 0.3463, 0.3206, 0.4326, 0.3463, 0.3381, 0.3206, 0.4326, 0.2901, 0.5154, 0.2775, 0.5133, 0.2659, 0.4063, 0.2468, 0.4923, 0.2471, 0.4009, 0.1822, 0.4168, 0.2106, 0.4974, 0.2044, 0.5085, 0.2341, 0.4904, 0.2347, 0.5561, 0.2195, 0.4932, 0.2468, 0.4923, 0.2432, 0.5562, 0.2341, 0.4904, 0.2527, 0.5028, 0.2519, 0.5539, 0.2468, 0.4923, 0.2765, 0.5572, 0.2443, 0.7013, 0.2696, 0.555, 0.2262, 0.5558, 0.2241, 0.7001, 0.2188, 0.5534, 0.2696, 0.555, 0.2443, 0.7013, 0.2358, 0.7144, 0.2241, 0.7001, 0.2294, 0.7, 0.2358, 0.7144, 0.2294, 0.7, 0.2343, 0.7006, 0.2358, 0.7144, 0.2581, 0.8996, 0.4493, 0.8455, 0.4584, 0.8617, 0.4485, 0.9329, 0.262, 0.9244, 0.456, 0.9078, 0.4614, 0.8871, 0.2598, 0.914, 0.4615, 0.875, 0.456, 0.9078, 0.2598, 0.914, 0.4614, 0.8871, 0.2622, 0.9337, 0.0844, 0.9356, 0.08427, 0.9345, 0.262, 0.9244, 0.07949, 0.9207, 0.2581, 0.8996, 0.2598, 0.914, 0.2594, 0.9448, 0.07813, 0.9441, 0.2622, 0.9337, 0.08314, 0.9271, 0.2598, 0.914, 0.262, 0.9244, 0.08314, 0.9271, 0.06087, 0.9358, 0.07949, 0.9207, 0.07949, 0.9207, 0.06087, 0.9358, 0.07429, 0.9123, 0.3794, 0.8151, 0.3882, 0.6055, 0.4038, 0.8057, 0.3576, 0.5961, 0.2753, 0.7925, 0.2634, 0.7793, 0.42, 0.5963, 0.4912, 0.799, 0.458, 0.7966, 0.3451, 0.8223, 0.3769, 0.6019, 0.3639, 0.8198, 0.3262, 0.821, 0.3769, 0.6019, 0.3451, 0.8223, 0.4103, 0.603, 0.458, 0.7966, 0.4386, 0.7971, 0.3997, 0.6055, 0.4232, 0.7997, 0.4038, 0.8057, 0.2905, 0.8056, 0.3669, 0.5995, 0.3079, 0.8154, 0.3894, 0.4237, 0.3882, 0.6055, 0.3769, 0.6019, 0.4103, 0.603, 0.3976, 0.4232, 0.42, 0.5963, 0.3789, 0.4204, 0.3769, 0.6019, 0.3669, 0.5995, 0.3997, 0.6055, 0.3976, 0.4232, 0.4103, 0.603, 0.3576, 0.5961, 0.3789, 0.4204, 0.3669, 0.5995, 0.3789, 0.4204, 0.4035, 0.3051, 0.3894, 0.4237, 0.3987, 0.3635, 0.3976, 0.4232, 0.3894, 0.4237, 0.4035, 0.3051, 0.3789, 0.4204, 0.3688, 0.4192, 0.2518, 0.8208, 0.2806, 0.851, 0.2726, 0.8607, 0.291, 0.8448, 0.2552, 0.8187, 0.2971, 0.8403, 0.2806, 0.851, 0.2552, 0.8187, 0.291, 0.8448, 0.2479, 0.8239, 0.2684, 0.8658, 0.2642, 0.8685, 0.2593, 0.8696, 0.2479, 0.8239, 0.2642, 0.8685, 0.2479, 0.8239, 0.2305, 0.7866, 0.2518, 0.8208, 0.2325, 0.7854, 0.2552, 0.8187, 0.2518, 0.8208, 0.2288, 0.7881, 0.2479, 0.8239, 0.2434, 0.8253, 0.2325, 0.7854, 0.2157, 0.7692, 0.234, 0.7844, 0.2157, 0.7692, 0.2305, 0.7866, 0.2288, 0.7881, 0.2157, 0.7692, 0.2325, 0.7854, 0.2305, 0.7866, 0.1328, 0.8297, 0.2082, 0.8274, 0.2079, 0.8362, 0.2082, 0.8274, 0.1332, 0.8243, 0.2082, 0.8182, 0.1342, 0.8361, 0.2079, 0.8362, 0.2079, 0.843, 0.2082, 0.8182, 0.1332, 0.8176, 0.2077, 0.8122, 0.1342, 0.8361, 0.06712, 0.8353, 0.1328, 0.8297, 0.06714, 0.8312, 0.1332, 0.8243, 0.1328, 0.8297, 0.06788, 0.8271, 0.1332, 0.8176, 0.1332, 0.8243, 0.06714, 0.8312, 0.02333, 0.8268, 0.06788, 0.8271, 0.02333, 0.8268, 0.0673, 0.8233, 0.06788, 0.8271, 0.02333, 0.8268, 0.06714, 0.8312, 0.06712, 0.8353, 0.02276, 0.7832, 0.0558, 0.5841, 0.04748, 0.7892, 0.08389, 0.5811, 0.1263, 0.7795, 0.09824, 0.7879, 0.193, 0.7529, 0.1106, 0.5755, 0.2221, 0.7411, 0.08389, 0.5811, 0.09824, 0.7879, 0.07822, 0.7906, 0.06642, 0.5849, 0.06482, 0.7909, 0.04748, 0.7892, 0.1586, 0.3158, 0.1369, 0.3374, 0.07973, 0.2681, 0.1049, 0.2474, 0.09807, 0.5773, 0.1634, 0.7647, 0.1263, 0.7795, 0.08389, 0.5811, 0.08459, 0.4089, 0.09807, 0.5773, 0.07055, 0.4072, 0.0558, 0.5841, 0.04529, 0.579, 0.09284, 0.4075, 0.1106, 0.5755, 0.09807, 0.5773, 0.06642, 0.5849, 0.07706, 0.4069, 0.08389, 0.5811, 0.09284, 0.4075, 0.08007, 0.316, 0.09859, 0.4058, 0.07682, 0.3146, 0.08459, 0.4089, 0.07706, 0.4069, 0.08459, 0.4089, 0.08007, 0.316, 0.09284, 0.4075, 0.07055, 0.4072, 0.07682, 0.3146, 0.07706, 0.4069, 0.423, 0.2332, 0.3792, 0.2484, 0.4051, 0.2087, 0.3431, 0.1734, 0.3246, 0.2234, 0.3114, 0.169, 0.2552, 0.2963, 0.2567, 0.1911, 0.2794, 0.2174, 0.2726, 0.3006, 0.2726, 0.3006, 0.2794, 0.2174, 0.3246, 0.2234, 0.2889, 0.3066, 0.1841, 0.3122, 0.1586, 0.3158, 0.1317, 0.2476, 0.1358, 0.2188, 0.1841, 0.3122, 0.1358, 0.2188, 0.1694, 0.2261, 0.2011, 0.3047, 0.3246, 0.2234, 0.3082, 0.321, 0.2889, 0.3066, 0.2011, 0.3047, 0.1694, 0.2261, 0.1963, 0.2173, 0.2188, 0.2992, 0.3318, 0.33, 0.3082, 0.321, 0.3491, 0.2398, 0.3792, 0.2484, 0.2366, 0.2965, 0.2188, 0.2992, 0.1963, 0.2173, 0.2163, 0.2072, 0.3792, 0.2484, 0.3463, 0.3381, 0.3318, 0.33, 0.3606, 0.3463, 0.3463, 0.3381, 0.3792, 0.2484, 0.4155, 0.2783, 0.2366, 0.2965, 0.2163, 0.2072, 0.2567, 0.1911, 0.2552, 0.2963, 0.204, 0.4066, 0.1822, 0.4168, 0.1586, 0.3158, 0.1841, 0.3122, 0.2659, 0.4063, 0.2889, 0.3066, 0.3082, 0.321, 0.2893, 0.4144, 0.227, 0.3994, 0.204, 0.4066, 0.2011, 0.3047, 0.2188, 0.2992, 0.1841, 0.3122, 0.2011, 0.3047, 0.204, 0.4066, 0.2893, 0.4144, 0.3082, 0.321, 0.3318, 0.33, 0.3057, 0.4221, 0.3057, 0.4221, 0.3318, 0.33, 0.3463, 0.3381, 0.3206, 0.4326, 0.2471, 0.4009, 0.227, 0.3994, 0.2366, 0.2965, 0.2552, 0.2963, 0.2188, 0.2992, 0.2366, 0.2965, 0.227, 0.3994, 0.1822, 0.4168, 0.1632, 0.4294, 0.1369, 0.3374, 0.1586, 0.3158, 0.2471, 0.4009, 0.2552, 0.2963, 0.2726, 0.3006, 0.2659, 0.4063, 0.2527, 0.5028, 0.2659, 0.4063, 0.2893, 0.4144, 0.2634, 0.5096, 0.2341, 0.4904, 0.2195, 0.4932, 0.204, 0.4066, 0.227, 0.3994, 0.2634, 0.5096, 0.2893, 0.4144, 0.3057, 0.4221, 0.2775, 0.5133, 0.2341, 0.4904, 0.227, 0.3994, 0.2471, 0.4009, 0.2468, 0.4923, 0.3057, 0.4221, 0.3206, 0.4326, 0.2775, 0.5133, 0.2195, 0.4932, 0.2106, 0.4974, 0.1822, 0.4168, 0.204, 0.4066, 0.1632, 0.4294, 0.1822, 0.4168, 0.2044, 0.5085, 0.2659, 0.4063, 0.2527, 0.5028, 0.2468, 0.4923, 0.2611, 0.5536, 0.2634, 0.5096, 0.2775, 0.5133, 0.2696, 0.555, 0.2696, 0.555, 0.2775, 0.5133, 0.2901, 0.5154, 0.2765, 0.5572, 0.2341, 0.4904, 0.2432, 0.5562, 0.2347, 0.5561, 0.2262, 0.5558, 0.2188, 0.5534, 0.2044, 0.5085, 0.2106, 0.4974, 0.2468, 0.4923, 0.2519, 0.5539, 0.2432, 0.5562, 0.2519, 0.5539, 0.2527, 0.5028, 0.2634, 0.5096, 0.2611, 0.5536, 0.2106, 0.4974, 0.2195, 0.4932, 0.2262, 0.5558, 0.2294, 0.7, 0.2347, 0.5561, 0.2432, 0.5562, 0.2343, 0.7006, 0.2195, 0.4932, 0.2347, 0.5561, 0.2262, 0.5558, 0.2358, 0.7144, 0.2343, 0.7006, 0.2519, 0.5539, 0.2611, 0.5536, 0.2432, 0.5562, 0.2519, 0.5539, 0.2343, 0.7006, 0.2241, 0.7001, 0.2262, 0.5558, 0.2347, 0.5561, 0.2294, 0.7, 0.4485, 0.9329, 0.4468, 0.9546, 0.2622, 0.9337, 0.262, 0.9244, 0.2611, 0.5536, 0.2696, 0.555, 0.2358, 0.7144, 0.456, 0.9078, 0.262, 0.9244, 0.2598, 0.914, 0.2581, 0.8996, 0.4584, 0.8617, 0.4615, 0.875, 0.2598, 0.914, 0.4468, 0.9546, 0.4521, 0.9834, 0.2594, 0.9448, 0.2622, 0.9337, 0.3882, 0.6055, 0.3794, 0.8151, 0.3639, 0.8198, 0.3769, 0.6019, 0.2581, 0.8996, 0.07949, 0.9207, 0.07429, 0.9123, 0.06087, 0.9358, 0.08314, 0.9271, 0.08427, 0.9345, 0.2622, 0.9337, 0.07813, 0.9441, 0.0844, 0.9356, 0.08314, 0.9271, 0.07949, 0.9207, 0.2598, 0.914, 0.3769, 0.6019, 0.3262, 0.821, 0.3079, 0.8154, 0.3669, 0.5995, 0.4103, 0.603, 0.42, 0.5963, 0.458, 0.7966, 0.4386, 0.7971, 0.4232, 0.7997, 0.3997, 0.6055, 0.4103, 0.603, 0.3669, 0.5995, 0.2905, 0.8056, 0.2753, 0.7925, 0.3576, 0.5961, 0.3882, 0.6055, 0.3997, 0.6055, 0.4038, 0.8057, 0.3997, 0.6055, 0.3882, 0.6055, 0.3894, 0.4237, 0.3976, 0.4232, 0.3576, 0.5961, 0.3688, 0.4192, 0.3789, 0.4204, 0.3789, 0.4204, 0.3894, 0.4237, 0.3769, 0.6019, 0.2726, 0.8607, 0.2684, 0.8658, 0.2479, 0.8239, 0.2518, 0.8208, 0.3987, 0.3635, 0.4035, 0.3051, 0.3976, 0.4232, 0.3894, 0.4237, 0.4035, 0.3051, 0.3987, 0.3635, 0.2593, 0.8696, 0.2434, 0.8253, 0.2479, 0.8239, 0.1106, 0.5755, 0.193, 0.7529, 0.1634, 0.7647, 0.09807, 0.5773, 0.2806, 0.851, 0.2518, 0.8208, 0.2552, 0.8187, 0.2325, 0.7854, 0.234, 0.7844, 0.2552, 0.8187, 0.2479, 0.8239, 0.2288, 0.7881, 0.2305, 0.7866, 0.2518, 0.8208, 0.2305, 0.7866, 0.2325, 0.7854, 0.2082, 0.8182, 0.1332, 0.8243, 0.1332, 0.8176, 0.1342, 0.8361, 0.1328, 0.8297, 0.2079, 0.8362, 0.2082, 0.8274, 0.1328, 0.8297, 0.1332, 0.8243, 0.1328, 0.8297, 0.06712, 0.8353, 0.06714, 0.8312, 0.06714, 0.8312, 0.06788, 0.8271, 0.1332, 0.8243, 0.06788, 0.8271, 0.0673, 0.8233, 0.1332, 0.8176, 0.08389, 0.5811, 0.09807, 0.5773, 0.1263, 0.7795, 0.02276, 0.7832, 0.04529, 0.579, 0.0558, 0.5841, 0.07822, 0.7906, 0.06482, 0.7909, 0.06642, 0.5849, 0.08389, 0.5811, 0.06642, 0.5849, 0.0558, 0.5841, 0.07055, 0.4072, 0.07706, 0.4069, 0.04748, 0.7892, 0.0558, 0.5841, 0.06642, 0.5849, 0.09284, 0.4075, 0.09859, 0.4058, 0.1106, 0.5755, 0.08389, 0.5811, 0.07706, 0.4069, 0.08459, 0.4089, 0.09807, 0.5773, 0.08459, 0.4089, 0.09284, 0.4075, 0.2567, 0.1911, 0.2163, 0.2072, 0.2067, 0.1684, 0.2563, 0.1274, 0.4155, 0.2783, 0.3792, 0.2484, 0.423, 0.2332, 0.4798, 0.2643, 0.1963, 0.2173, 0.1829, 0.1679, 0.2067, 0.1684, 0.2163, 0.2072, 0.3792, 0.2484, 0.3491, 0.2398, 0.3719, 0.1916, 0.4051, 0.2087, 0.1963, 0.2173, 0.1694, 0.2261, 0.1507, 0.1817, 0.1829, 0.1679, 0.3246, 0.2234, 0.3431, 0.1734, 0.3719, 0.1916, 0.3491, 0.2398, 0.1358, 0.2188, 0.1142, 0.1876, 0.1507, 0.1817, 0.1694, 0.2261, 0.1358, 0.2188, 0.1317, 0.2476, 0.1067, 0.2076, 0.1142, 0.1876, 0.3246, 0.2234, 0.2794, 0.2174, 0.2788, 0.1638, 0.3114, 0.169, 0.1049, 0.2474, 0.07502, 0.2263, 0.1067, 0.2076, 0.1317, 0.2476, 0.2567, 0.1911, 0.2563, 0.1274, 0.2788, 0.1638, 0.2794, 0.2174, 0.07973, 0.2681, 0.01682, 0.2502, 0.07502, 0.2263, 0.1049, 0.2474, 0.08427, 0.9345, 0.0844, 0.9356, 0.06087, 0.9358, 0.0844, 0.9356, 0.07813, 0.9441, 0.06087, 0.9358, 0.08427, 0.9345, 0.08314, 0.9271, 0.262, 0.9244])
_ca = me_circle.color_attributes.new('Col', 'BYTE_COLOR', 'CORNER')
_ca.data.foreach_set('color', [1.0, 1.0, 1.0, 1.0, 1.0, 1.0, 1.0, 1.0, 1.0, 1.0, 1.0, 1.0, 1.0, 1.0, 1.0, 1.0, 1.0, 1.0, 1.0, 1.0, 1.0, 1.0, 1.0, 1.0, 1.0, 1.0, 1.0, 1.0, 1.0, 1.0, 1.0, 1.0, 1.0, 1.0, 1.0, 1.0, 1.0, 1.0, 1.0, 1.0, 0.9911, 0.9911, 0.9911, 0.9961, 1.0, 1.0, 1.0, 1.0, 1.0, 1.0, 1.0, 1.0, 1.0, 1.0, 1.0, 1.0, 0.9911, 0.9911, 0.9911, 0.9961, 0.9911, 0.9911, 0.9911, 0.9961, 1.0, 1.0, 1.0, 1.0, 1.0, 1.0, 1.0, 1.0, 1.0, 1.0, 1.0, 1.0, 1.0, 1.0, 1.0, 1.0, 1.0, 1.0, 1.0, 1.0, 0.9911, 0.9911, 0.9911, 0.9961, 1.0, 1.0, 1.0, 1.0, 1.0, 1.0, 1.0, 1.0, 1.0, 1.0, 1.0, 1.0, 0.9911, 0.9911, 0.9911, 0.9961, 1.0, 1.0, 1.0, 1.0, 1.0, 1.0, 1.0, 1.0, 1.0, 1.0, 1.0, 1.0, 0.9911, 0.9911, 0.9911, 0.9961, 1.0, 1.0, 1.0, 1.0, 0.9911, 0.9911, 0.9911, 0.9961, 1.0, 1.0, 1.0, 1.0, 1.0, 1.0, 1.0, 1.0, 1.0, 1.0, 1.0, 1.0, 1.0, 1.0, 1.0, 1.0, 1.0, 1.0, 1.0, 1.0, 0.9911, 0.9911, 0.9911, 0.9961, 1.0, 1.0, 1.0, 1.0, 1.0, 1.0, 1.0, 1.0, 1.0, 1.0, 1.0, 1.0, 1.0, 1.0, 1.0, 1.0, 1.0, 1.0, 1.0, 1.0, 0.9911, 0.9911, 0.9911, 0.9961, 1.0, 1.0, 1.0, 1.0, 1.0, 1.0, 1.0, 1.0, 1.0, 1.0, 1.0, 1.0, 1.0, 1.0, 1.0, 1.0, 1.0, 1.0, 1.0, 1.0, 1.0, 1.0, 1.0, 1.0, 0.9911, 0.9911, 0.9911, 0.9961, 1.0, 1.0, 1.0, 1.0, 0.9911, 0.9911, 0.9911, 0.9961, 1.0, 1.0, 1.0, 1.0, 1.0, 1.0, 1.0, 1.0, 1.0, 1.0, 1.0, 1.0, 1.0, 1.0, 1.0, 1.0, 1.0, 1.0, 1.0, 1.0, 1.0, 1.0, 1.0, 1.0, 0.9911, 0.9911, 0.9911, 0.9961, 1.0, 1.0, 1.0, 1.0, 1.0, 1.0, 1.0, 1.0, 1.0, 1.0, 1.0, 1.0, 1.0, 1.0, 1.0, 1.0, 0.9911, 0.9911, 0.9911, 0.9961, 0.9911, 0.9911, 0.9911, 0.9961, 1.0, 1.0, 1.0, 1.0, 1.0, 1.0, 1.0, 1.0, 0.9911, 0.9911, 0.9911, 0.9961, 1.0, 1.0, 1.0, 1.0, 1.0, 1.0, 1.0, 1.0, 1.0, 1.0, 1.0, 1.0, 1.0, 1.0, 1.0, 1.0, 1.0, 1.0, 1.0, 1.0, 1.0, 1.0, 1.0, 1.0, 1.0, 1.0, 1.0, 1.0, 1.0, 1.0, 1.0, 1.0, 1.0, 1.0, 1.0, 1.0, 0.9911, 0.9911, 0.9911, 0.9961, 1.0, 1.0, 1.0, 1.0, 1.0, 1.0, 1.0, 1.0, 1.0, 1.0, 1.0, 1.0, 1.0, 1.0, 1.0, 1.0, 1.0, 1.0, 1.0, 1.0, 1.0, 1.0, 1.0, 1.0, 0.9911, 0.9911, 0.9911, 0.9961, 0.9911, 0.9911, 0.9911, 0.9961, 1.0, 1.0, 1.0, 1.0, 1.0, 1.0, 1.0, 1.0, 0.9911, 0.9911, 0.9911, 0.9961, 1.0, 1.0, 1.0, 1.0, 1.0, 1.0, 1.0, 1.0, 1.0, 1.0, 1.0, 1.0, 1.0, 1.0, 1.0, 1.0, 1.0, 1.0, 1.0, 1.0, 1.0, 1.0, 1.0, 1.0, 0.9911, 0.9911, 0.9911, 0.9961, 1.0, 1.0, 1.0, 1.0, 1.0, 1.0, 1.0, 1.0, 0.9911, 0.9911, 0.9911, 0.9961, 1.0, 1.0, 1.0, 1.0, 1.0, 1.0, 1.0, 1.0, 0.9911, 0.9911, 0.9911, 0.9961, 1.0, 1.0, 1.0, 1.0, 0.9911, 0.9911, 0.9911, 0.9961, 1.0, 1.0, 1.0, 1.0, 0.9911, 0.9911, 0.9911, 0.9961, 1.0, 1.0, 1.0, 1.0, 1.0, 1.0, 1.0, 1.0, 0.9911, 0.9911, 0.9911, 0.9961, 1.0, 1.0, 1.0, 1.0, 1.0, 1.0, 1.0, 1.0, 1.0, 1.0, 1.0, 1.0, 1.0, 1.0, 1.0, 1.0, 1.0, 1.0, 1.0, 1.0, 1.0, 1.0, 1.0, 1.0, 1.0, 1.0, 1.0, 1.0, 1.0, 1.0, 1.0, 1.0, 1.0, 1.0, 1.0, 1.0, 1.0, 1.0, 1.0, 1.0, 1.0, 1.0, 1.0, 1.0, 1.0, 1.0, 1.0, 1.0, 1.0, 1.0, 1.0, 1.0, 0.9911, 0.9911, 0.9911, 0.9961, 1.0, 1.0, 1.0, 1.0, 1.0, 1.0, 1.0, 1.0, 0.9911, 0.9911, 0.9911, 0.9961, 1.0, 1.0, 1.0, 1.0, 1.0, 1.0, 1.0, 1.0, 1.0, 1.0, 1.0, 1.0, 1.0, 1.0, 1.0, 1.0, 1.0, 1.0, 1.0, 1.0, 1.0, 1.0, 1.0, 1.0, 1.0, 1.0, 1.0, 1.0, 1.0, 1.0, 1.0, 1.0, 1.0, 1.0, 1.0, 1.0, 1.0, 1.0, 1.0, 1.0, 1.0, 1.0, 1.0, 1.0, 1.0, 1.0, 1.0, 1.0, 0.9911, 0.9911, 0.9911, 0.9961, 0.9823, 0.9823, 0.9823, 0.9922, 0.9911, 0.9911, 0.9911, 0.9961, 1.0, 1.0, 1.0, 1.0, 0.9911, 0.9911, 0.9911, 0.9961, 0.9823, 0.9823, 0.9823, 0.9922, 1.0, 1.0, 1.0, 1.0, 1.0, 1.0, 1.0, 1.0, 1.0, 1.0, 1.0, 1.0, 1.0, 1.0, 1.0, 1.0, 1.0, 1.0, 1.0, 1.0, 1.0, 1.0, 1.0, 1.0, 1.0, 1.0, 1.0, 1.0, 1.0, 1.0, 1.0, 1.0, 1.0, 1.0, 1.0, 1.0, 1.0, 1.0, 1.0, 1.0, 1.0, 1.0, 1.0, 1.0, 1.0, 1.0, 1.0, 1.0, 1.0, 1.0, 1.0, 1.0, 1.0, 1.0, 1.0, 1.0, 1.0, 1.0, 1.0, 1.0, 1.0, 1.0, 1.0, 1.0, 1.0, 1.0, 1.0, 1.0, 1.0, 1.0, 1.0, 1.0, 1.0, 1.0, 1.0, 1.0, 1.0, 1.0, 1.0, 1.0, 1.0, 1.0, 1.0, 1.0, 1.0, 1.0, 1.0, 1.0, 1.0, 1.0, 1.0, 1.0, 1.0, 1.0, 1.0, 1.0, 1.0, 1.0, 1.0, 1.0, 1.0, 1.0, 1.0, 1.0, 0.9911, 0.9911, 0.9911, 0.9961, 1.0, 1.0, 1.0, 1.0, 1.0, 1.0, 1.0, 1.0, 1.0, 1.0, 1.0, 1.0, 1.0, 1.0, 1.0, 1.0, 1.0, 1.0, 1.0, 1.0, 0.9911, 0.9911, 0.9911, 0.9961, 1.0, 1.0, 1.0, 1.0, 1.0, 1.0, 1.0, 1.0, 0.9911, 0.9911, 0.9911, 0.9961, 1.0, 1.0, 1.0, 1.0, 1.0, 1.0, 1.0, 1.0, 1.0, 1.0, 1.0, 1.0, 1.0, 1.0, 1.0, 1.0, 1.0, 1.0, 1.0, 1.0, 1.0, 1.0, 1.0, 1.0, 0.9911, 0.9911, 0.9911, 0.9961, 1.0, 1.0, 1.0, 1.0, 0.9911, 0.9911, 0.9911, 0.9961, 0.9823, 0.9823, 0.9823, 0.9922, 0.9911, 0.9911, 0.9911, 0.9961, 1.0, 1.0, 1.0, 1.0, 1.0, 1.0, 1.0, 1.0, 0.9823, 0.9823, 0.9823, 0.9922, 1.0, 1.0, 1.0, 1.0, 1.0, 1.0, 1.0, 1.0, 0.9911, 0.9911, 0.9911, 0.9961, 1.0, 1.0, 1.0, 1.0, 1.0, 1.0, 1.0, 1.0, 1.0, 1.0, 1.0, 1.0, 1.0, 1.0, 1.0, 1.0, 1.0, 1.0, 1.0, 1.0, 1.0, 1.0, 1.0, 1.0, 1.0, 1.0, 1.0, 1.0, 1.0, 1.0, 1.0, 1.0, 1.0, 1.0, 1.0, 1.0, 1.0, 1.0, 1.0, 1.0, 1.0, 1.0, 1.0, 1.0, 1.0, 1.0, 1.0, 1.0, 1.0, 1.0, 1.0, 1.0, 1.0, 1.0, 1.0, 1.0, 1.0, 1.0, 1.0, 1.0, 1.0, 1.0, 1.0, 1.0, 0.9911, 0.9911, 0.9911, 0.9961, 1.0, 1.0, 1.0, 1.0, 1.0, 1.0, 1.0, 1.0, 1.0, 1.0, 1.0, 1.0, 1.0, 1.0, 1.0, 1.0, 1.0, 1.0, 1.0, 1.0, 1.0, 1.0, 1.0, 1.0, 1.0, 1.0, 1.0, 1.0, 1.0, 1.0, 1.0, 1.0, 1.0, 1.0, 1.0, 1.0, 1.0, 1.0, 1.0, 1.0, 1.0, 1.0, 1.0, 1.0, 1.0, 1.0, 1.0, 1.0, 0.9911, 0.9911, 0.9911, 0.9961, 1.0, 1.0, 1.0, 1.0, 1.0, 1.0, 1.0, 1.0, 1.0, 1.0, 1.0, 1.0, 1.0, 1.0, 1.0, 1.0, 1.0, 1.0, 1.0, 1.0, 1.0, 1.0, 1.0, 1.0, 1.0, 1.0, 1.0, 1.0, 1.0, 1.0, 1.0, 1.0, 0.9911, 0.9911, 0.9911, 0.9961, 1.0, 1.0, 1.0, 1.0, 0.9911, 0.9911, 0.9911, 0.9961, 0.9911, 0.9911, 0.9911, 0.9961, 1.0, 1.0, 1.0, 1.0, 1.0, 1.0, 1.0, 1.0, 0.9911, 0.9911, 0.9911, 0.9961, 1.0, 1.0, 1.0, 1.0, 1.0, 1.0, 1.0, 1.0, 1.0, 1.0, 1.0, 1.0, 1.0, 1.0, 1.0, 1.0, 1.0, 1.0, 1.0, 1.0, 1.0, 1.0, 1.0, 1.0, 1.0, 1.0, 1.0, 1.0, 1.0, 1.0, 1.0, 1.0, 0.9911, 0.9911, 0.9911, 0.9961, 1.0, 1.0, 1.0, 1.0, 1.0, 1.0, 1.0, 1.0, 1.0, 1.0, 1.0, 1.0, 0.9911, 0.9911, 0.9911, 0.9961, 1.0, 1.0, 1.0, 1.0, 1.0, 1.0, 1.0, 1.0, 0.9911, 0.9911, 0.9911, 0.9961, 0.9911, 0.9911, 0.9911, 0.9961, 1.0, 1.0, 1.0, 1.0, 1.0, 1.0, 1.0, 1.0, 1.0, 1.0, 1.0, 1.0, 1.0, 1.0, 1.0, 1.0, 1.0, 1.0, 1.0, 1.0, 1.0, 1.0, 1.0, 1.0, 1.0, 1.0, 1.0, 1.0, 1.0, 1.0, 1.0, 1.0, 0.9911, 0.9911, 0.9911, 0.9961, 0.9911, 0.9911, 0.9911, 0.9961, 1.0, 1.0, 1.0, 1.0, 1.0, 1.0, 1.0, 1.0, 0.9911, 0.9911, 0.9911, 0.9961, 1.0, 1.0, 1.0, 1.0, 1.0, 1.0, 1.0, 1.0, 1.0, 1.0, 1.0, 1.0, 1.0, 1.0, 1.0, 1.0, 1.0, 1.0, 1.0, 1.0, 1.0, 1.0, 1.0, 1.0, 1.0, 1.0, 1.0, 1.0, 1.0, 1.0, 1.0, 1.0, 1.0, 1.0, 1.0, 1.0, 1.0, 1.0, 1.0, 1.0, 0.9911, 0.9911, 0.9911, 0.9961, 1.0, 1.0, 1.0, 1.0, 1.0, 1.0, 1.0, 1.0, 1.0, 1.0, 1.0, 1.0, 0.9911, 0.9911, 0.9911, 0.9961, 1.0, 1.0, 1.0, 1.0, 0.9911, 0.9911, 0.9911, 0.9961, 1.0, 1.0, 1.0, 1.0, 1.0, 1.0, 1.0, 1.0, 1.0, 1.0, 1.0, 1.0, 1.0, 1.0, 1.0, 1.0, 1.0, 1.0, 1.0, 1.0, 1.0, 1.0, 1.0, 1.0, 0.9911, 0.9911, 0.9911, 0.9961, 1.0, 1.0, 1.0, 1.0, 1.0, 1.0, 1.0, 1.0, 1.0, 1.0, 1.0, 1.0, 1.0, 1.0, 1.0, 1.0, 1.0, 1.0, 1.0, 1.0, 1.0, 1.0, 1.0, 1.0, 1.0, 1.0, 1.0, 1.0, 1.0, 1.0, 1.0, 1.0, 1.0, 1.0, 1.0, 1.0, 1.0, 1.0, 1.0, 1.0, 1.0, 1.0, 1.0, 1.0, 1.0, 1.0, 1.0, 1.0, 1.0, 1.0, 1.0, 1.0, 1.0, 1.0, 1.0, 1.0, 0.9911, 0.9911, 0.9911, 0.9961, 1.0, 1.0, 1.0, 1.0, 0.9911, 0.9911, 0.9911, 0.9961, 1.0, 1.0, 1.0, 1.0, 0.9911, 0.9911, 0.9911, 0.9961, 1.0, 1.0, 1.0, 1.0, 0.9911, 0.9911, 0.9911, 0.9961, 1.0, 1.0, 1.0, 1.0, 1.0, 1.0, 1.0, 1.0, 1.0, 1.0, 1.0, 1.0, 0.9911, 0.9911, 0.9911, 0.9961, 1.0, 1.0, 1.0, 1.0, 1.0, 1.0, 1.0, 1.0, 1.0, 1.0, 1.0, 1.0, 1.0, 1.0, 1.0, 1.0, 1.0, 1.0, 1.0, 1.0, 1.0, 1.0, 1.0, 1.0, 1.0, 1.0, 1.0, 1.0, 1.0, 1.0, 1.0, 1.0, 1.0, 1.0, 1.0, 1.0, 1.0, 1.0, 1.0, 1.0, 1.0, 1.0, 1.0, 1.0, 1.0, 1.0, 1.0, 1.0, 0.9911, 0.9911, 0.9911, 0.9961, 1.0, 1.0, 1.0, 1.0, 1.0, 1.0, 1.0, 1.0, 1.0, 1.0, 1.0, 1.0, 1.0, 1.0, 1.0, 1.0, 0.9911, 0.9911, 0.9911, 0.9961, 1.0, 1.0, 1.0, 1.0, 1.0, 1.0, 1.0, 1.0, 1.0, 1.0, 1.0, 1.0, 1.0, 1.0, 1.0, 1.0, 0.9911, 0.9911, 0.9911, 0.9961, 1.0, 1.0, 1.0, 1.0, 1.0, 1.0, 1.0, 1.0, 1.0, 1.0, 1.0, 1.0, 1.0, 1.0, 1.0, 1.0, 1.0, 1.0, 1.0, 1.0, 1.0, 1.0, 1.0, 1.0, 1.0, 1.0, 1.0, 1.0, 1.0, 1.0, 1.0, 1.0, 0.9911, 0.9911, 0.9911, 0.9961, 0.9911, 0.9911, 0.9911, 0.9961, 1.0, 1.0, 1.0, 1.0, 0.9911, 0.9911, 0.9911, 0.9961, 1.0, 1.0, 1.0, 1.0, 1.0, 1.0, 1.0, 1.0, 1.0, 1.0, 1.0, 1.0, 1.0, 1.0, 1.0, 1.0, 0.9911, 0.9911, 0.9911, 0.9961, 1.0, 1.0, 1.0, 1.0, 1.0, 1.0, 1.0, 1.0, 1.0, 1.0, 1.0, 1.0, 0.9911, 0.9911, 0.9911, 0.9961, 0.9911, 0.9911, 0.9911, 0.9961, 1.0, 1.0, 1.0, 1.0, 1.0, 1.0, 1.0, 1.0, 1.0, 1.0, 1.0, 1.0, 0.9911, 0.9911, 0.9911, 0.9961, 1.0, 1.0, 1.0, 1.0, 0.9911, 0.9911, 0.9911, 0.9961, 1.0, 1.0, 1.0, 1.0, 1.0, 1.0, 1.0, 1.0, 0.9911, 0.9911, 0.9911, 0.9961, 0.9911, 0.9911, 0.9911, 0.9961, 1.0, 1.0, 1.0, 1.0, 0.9911, 0.9911, 0.9911, 0.9961, 1.0, 1.0, 1.0, 1.0, 1.0, 1.0, 1.0, 1.0, 0.9911, 0.9911, 0.9911, 0.9961, 1.0, 1.0, 1.0, 1.0, 1.0, 1.0, 1.0, 1.0, 1.0, 1.0, 1.0, 1.0, 1.0, 1.0, 1.0, 1.0, 1.0, 1.0, 1.0, 1.0, 1.0, 1.0, 1.0, 1.0, 1.0, 1.0, 1.0, 1.0, 1.0, 1.0, 1.0, 1.0, 0.9911, 0.9911, 0.9911, 0.9961, 1.0, 1.0, 1.0, 1.0, 1.0, 1.0, 1.0, 1.0, 1.0, 1.0, 1.0, 1.0, 1.0, 1.0, 1.0, 1.0, 1.0, 1.0, 1.0, 1.0, 1.0, 1.0, 1.0, 1.0, 1.0, 1.0, 1.0, 1.0, 1.0, 1.0, 1.0, 1.0, 0.9911, 0.9911, 0.9911, 0.9961, 1.0, 1.0, 1.0, 1.0, 1.0, 1.0, 1.0, 1.0, 1.0, 1.0, 1.0, 1.0, 1.0, 1.0, 1.0, 1.0, 1.0, 1.0, 1.0, 1.0, 1.0, 1.0, 1.0, 1.0, 0.9911, 0.9911, 0.9911, 0.9961, 1.0, 1.0, 1.0, 1.0, 1.0, 1.0, 1.0, 1.0, 1.0, 1.0, 1.0, 1.0, 1.0, 1.0, 1.0, 1.0, 1.0, 1.0, 1.0, 1.0, 1.0, 1.0, 1.0, 1.0, 1.0, 1.0, 1.0, 1.0, 1.0, 1.0, 1.0, 1.0, 1.0, 1.0, 1.0, 1.0, 1.0, 1.0, 1.0, 1.0, 0.9911, 0.9911, 0.9911, 0.9961, 1.0, 1.0, 1.0, 1.0, 1.0, 1.0, 1.0, 1.0, 1.0, 1.0, 1.0, 1.0, 1.0, 1.0, 1.0, 1.0, 1.0, 1.0, 1.0, 1.0, 0.9911, 0.9911, 0.9911, 0.9961, 0.9911, 0.9911, 0.9911, 0.9961, 1.0, 1.0, 1.0, 1.0, 0.9911, 0.9911, 0.9911, 0.9961, 1.0, 1.0, 1.0, 1.0, 1.0, 1.0, 1.0, 1.0, 1.0, 1.0, 1.0, 1.0, 0.9911, 0.9911, 0.9911, 0.9961, 1.0, 1.0, 1.0, 1.0, 1.0, 1.0, 1.0, 1.0, 1.0, 1.0, 1.0, 1.0, 1.0, 1.0, 1.0, 1.0, 1.0, 1.0, 1.0, 1.0, 0.9911, 0.9911, 0.9911, 0.9961, 0.9911, 0.9911, 0.9911, 0.9961, 0.9911, 0.9911, 0.9911, 0.9961, 1.0, 1.0, 1.0, 1.0, 1.0, 1.0, 1.0, 1.0, 1.0, 1.0, 1.0, 1.0, 1.0, 1.0, 1.0, 1.0, 1.0, 1.0, 1.0, 1.0, 0.9911, 0.9911, 0.9911, 0.9961, 1.0, 1.0, 1.0, 1.0, 1.0, 1.0, 1.0, 1.0, 0.9911, 0.9911, 0.9911, 0.9961, 1.0, 1.0, 1.0, 1.0, 1.0, 1.0, 1.0, 1.0, 1.0, 1.0, 1.0, 1.0, 1.0, 1.0, 1.0, 1.0, 1.0, 1.0, 1.0, 1.0, 1.0, 1.0, 1.0, 1.0, 1.0, 1.0, 1.0, 1.0, 1.0, 1.0, 1.0, 1.0, 1.0, 1.0, 1.0, 1.0, 1.0, 1.0, 1.0, 1.0, 0.9911, 0.9911, 0.9911, 0.9961, 1.0, 1.0, 1.0, 1.0, 1.0, 1.0, 1.0, 1.0, 1.0, 1.0, 1.0, 1.0, 1.0, 1.0, 1.0, 1.0, 1.0, 1.0, 1.0, 1.0, 1.0, 1.0, 1.0, 1.0, 1.0, 1.0, 1.0, 1.0, 1.0, 1.0, 1.0, 1.0, 1.0, 1.0, 1.0, 1.0, 0.9911, 0.9911, 0.9911, 0.9961, 1.0, 1.0, 1.0, 1.0, 1.0, 1.0, 1.0, 1.0, 1.0, 1.0, 1.0, 1.0, 1.0, 1.0, 1.0, 1.0, 1.0, 1.0, 1.0, 1.0, 0.9911, 0.9911, 0.9911, 0.9961, 0.9911, 0.9911, 0.9911, 0.9961, 1.0, 1.0, 1.0, 1.0, 1.0, 1.0, 1.0, 1.0, 1.0, 1.0, 1.0, 1.0, 1.0, 1.0, 1.0, 1.0, 1.0, 1.0, 1.0, 1.0, 1.0, 1.0, 1.0, 1.0, 0.9911, 0.9911, 0.9911, 0.9961, 1.0, 1.0, 1.0, 1.0, 1.0, 1.0, 1.0, 1.0, 1.0, 1.0, 1.0, 1.0, 0.9911, 0.9911, 0.9911, 0.9961, 1.0, 1.0, 1.0, 1.0, 1.0, 1.0, 1.0, 1.0, 1.0, 1.0, 1.0, 1.0, 1.0, 1.0, 1.0, 1.0, 1.0, 1.0, 1.0, 1.0, 1.0, 1.0, 1.0, 1.0, 1.0, 1.0, 1.0, 1.0, 1.0, 1.0, 1.0, 1.0, 1.0, 1.0, 1.0, 1.0, 1.0, 1.0, 1.0, 1.0, 1.0, 1.0, 1.0, 1.0, 1.0, 1.0, 1.0, 1.0, 1.0, 1.0, 1.0, 1.0, 1.0, 1.0, 1.0, 1.0, 1.0, 1.0, 1.0, 1.0, 1.0, 1.0, 1.0, 1.0, 1.0, 1.0, 1.0, 1.0, 1.0, 1.0, 1.0, 1.0, 1.0, 1.0, 1.0, 1.0, 1.0, 1.0, 1.0, 1.0, 1.0, 1.0, 1.0, 1.0, 1.0, 1.0, 1.0, 1.0, 1.0, 1.0, 1.0, 1.0, 1.0, 1.0, 1.0, 1.0, 1.0, 1.0, 1.0, 1.0, 1.0, 1.0, 1.0, 1.0, 1.0, 1.0, 1.0, 1.0, 1.0, 1.0, 1.0, 1.0, 1.0, 1.0, 1.0, 1.0, 1.0, 1.0, 1.0, 1.0, 1.0, 1.0, 1.0, 1.0, 0.9911, 0.9911, 0.9911, 0.9961, 1.0, 1.0, 1.0, 1.0, 0.9911, 0.9911, 0.9911, 0.9961, 1.0, 1.0, 1.0, 1.0, 1.0, 1.0, 1.0, 1.0, 1.0, 1.0, 1.0, 1.0, 0.9911, 0.9911, 0.9911, 0.9961, 1.0, 1.0, 1.0, 1.0, 1.0, 1.0, 1.0, 1.0, 1.0, 1.0, 1.0, 1.0, 1.0, 1.0, 1.0, 1.0, 0.9911, 0.9911, 0.9911, 0.9961, 1.0, 1.0, 1.0, 1.0, 1.0, 1.0, 1.0, 1.0, 1.0, 1.0, 1.0, 1.0, 1.0, 1.0, 1.0, 1.0, 0.9911, 0.9911, 0.9911, 0.9961, 0.9823, 0.9823, 0.9823, 0.9922, 0.9911, 0.9911, 0.9911, 0.9961, 0.9911, 0.9911, 0.9911, 0.9961, 1.0, 1.0, 1.0, 1.0, 1.0, 1.0, 1.0, 1.0, 1.0, 1.0, 1.0, 1.0, 1.0, 1.0, 1.0, 1.0, 1.0, 1.0, 1.0, 1.0, 1.0, 1.0, 1.0, 1.0, 1.0, 1.0, 1.0, 1.0, 0.9911, 0.9911, 0.9911, 0.9961, 1.0, 1.0, 1.0, 1.0, 1.0, 1.0, 1.0, 1.0, 1.0, 1.0, 1.0, 1.0, 1.0, 1.0, 1.0, 1.0, 1.0, 1.0, 1.0, 1.0, 1.0, 1.0, 1.0, 1.0, 1.0, 1.0, 1.0, 1.0, 1.0, 1.0, 1.0, 1.0, 1.0, 1.0, 1.0, 1.0, 1.0, 1.0, 1.0, 1.0, 1.0, 1.0, 1.0, 1.0, 1.0, 1.0, 1.0, 1.0, 1.0, 1.0, 1.0, 1.0, 1.0, 1.0, 1.0, 1.0, 1.0, 1.0, 1.0, 1.0, 1.0, 1.0, 1.0, 1.0, 0.9911, 0.9911, 0.9911, 0.9961, 1.0, 1.0, 1.0, 1.0, 1.0, 1.0, 1.0, 1.0, 1.0, 1.0, 1.0, 1.0, 0.9911, 0.9911, 0.9911, 0.9961, 1.0, 1.0, 1.0, 1.0, 1.0, 1.0, 1.0, 1.0, 0.9911, 0.9911, 0.9911, 0.9961, 1.0, 1.0, 1.0, 1.0, 1.0, 1.0, 1.0, 1.0, 1.0, 1.0, 1.0, 1.0, 0.9911, 0.9911, 0.9911, 0.9961, 1.0, 1.0, 1.0, 1.0, 1.0, 1.0, 1.0, 1.0, 1.0, 1.0, 1.0, 1.0, 1.0, 1.0, 1.0, 1.0, 1.0, 1.0, 1.0, 1.0, 1.0, 1.0, 1.0, 1.0, 1.0, 1.0, 1.0, 1.0, 1.0, 1.0, 1.0, 1.0, 1.0, 1.0, 1.0, 1.0, 1.0, 1.0, 1.0, 1.0, 1.0, 1.0, 1.0, 1.0, 1.0, 1.0, 1.0, 1.0, 0.9911, 0.9911, 0.9911, 0.9961, 1.0, 1.0, 1.0, 1.0, 1.0, 1.0, 1.0, 1.0, 1.0, 1.0, 1.0, 1.0, 1.0, 1.0, 1.0, 1.0, 1.0, 1.0, 1.0, 1.0, 1.0, 1.0, 1.0, 1.0, 1.0, 1.0, 1.0, 1.0, 1.0, 1.0, 1.0, 1.0, 1.0, 1.0, 1.0, 1.0, 1.0, 1.0, 1.0, 1.0, 1.0, 1.0, 1.0, 1.0, 1.0, 1.0, 1.0, 1.0, 0.9911, 0.9911, 0.9911, 0.9961, 1.0, 1.0, 1.0, 1.0, 0.9911, 0.9911, 0.9911, 0.9961, 1.0, 1.0, 1.0, 1.0, 0.9911, 0.9911, 0.9911, 0.9961, 1.0, 1.0, 1.0, 1.0, 1.0, 1.0, 1.0, 1.0, 0.9911, 0.9911, 0.9911, 0.9961, 1.0, 1.0, 1.0, 1.0, 1.0, 1.0, 1.0, 1.0, 1.0, 1.0, 1.0, 1.0, 1.0, 1.0, 1.0, 1.0, 1.0, 1.0, 1.0, 1.0, 1.0, 1.0, 1.0, 1.0, 1.0, 1.0, 1.0, 1.0, 1.0, 1.0, 1.0, 1.0, 1.0, 1.0, 1.0, 1.0, 1.0, 1.0, 1.0, 1.0, 1.0, 1.0, 1.0, 1.0, 1.0, 1.0, 1.0, 1.0, 1.0, 1.0, 1.0, 1.0, 1.0, 1.0, 1.0, 1.0, 1.0, 1.0, 1.0, 1.0, 0.9911, 0.9911, 0.9911, 0.9961, 0.9911, 0.9911, 0.9911, 0.9961, 0.9911, 0.9911, 0.9911, 0.9961, 1.0, 1.0, 1.0, 1.0, 1.0, 1.0, 1.0, 1.0, 0.9911, 0.9911, 0.9911, 0.9961, 1.0, 1.0, 1.0, 1.0, 0.9911, 0.9911, 0.9911, 0.9961, 0.9911, 0.9911, 0.9911, 0.9961, 1.0, 1.0, 1.0, 1.0, 1.0, 1.0, 1.0, 1.0, 0.9911, 0.9911, 0.9911, 0.9961, 1.0, 1.0, 1.0, 1.0, 0.9911, 0.9911, 0.9911, 0.9961, 0.9911, 0.9911, 0.9911, 0.9961, 1.0, 1.0, 1.0, 1.0, 1.0, 1.0, 1.0, 1.0, 1.0, 1.0, 1.0, 1.0, 1.0, 1.0, 1.0, 1.0, 0.9911, 0.9911, 0.9911, 0.9961, 1.0, 1.0, 1.0, 1.0, 1.0, 1.0, 1.0, 1.0, 1.0, 1.0, 1.0, 1.0, 1.0, 1.0, 1.0, 1.0, 1.0, 1.0, 1.0, 1.0, 1.0, 1.0, 1.0, 1.0, 1.0, 1.0, 1.0, 1.0, 1.0, 1.0, 1.0, 1.0, 1.0, 1.0, 1.0, 1.0, 1.0, 1.0, 1.0, 1.0, 1.0, 1.0, 1.0, 1.0, 1.0, 1.0, 1.0, 1.0, 1.0, 1.0, 1.0, 1.0, 1.0, 1.0, 1.0, 1.0, 1.0, 1.0, 1.0, 1.0, 1.0, 1.0, 1.0, 1.0, 1.0, 1.0, 1.0, 1.0, 1.0, 1.0, 1.0, 1.0, 1.0, 1.0, 1.0, 1.0, 1.0, 1.0, 1.0, 1.0, 1.0, 1.0, 1.0, 1.0, 1.0, 1.0, 1.0, 1.0, 1.0, 1.0, 1.0, 1.0, 1.0, 1.0, 1.0, 1.0, 1.0, 1.0, 1.0, 1.0, 1.0, 1.0, 1.0, 1.0, 1.0, 1.0, 1.0, 1.0, 1.0, 1.0, 1.0, 1.0, 1.0, 1.0, 1.0, 1.0, 1.0, 1.0, 1.0, 1.0, 1.0, 1.0, 1.0, 1.0, 1.0, 1.0, 1.0, 1.0, 1.0, 1.0, 1.0, 1.0, 1.0, 1.0, 1.0, 1.0, 1.0, 1.0, 1.0, 1.0, 1.0, 1.0, 1.0, 1.0, 1.0, 1.0, 1.0, 1.0, 1.0, 1.0, 1.0, 1.0, 1.0, 1.0, 1.0, 1.0, 1.0, 1.0, 1.0, 1.0, 1.0, 1.0, 1.0, 1.0, 1.0, 1.0, 1.0, 1.0, 1.0, 1.0, 1.0, 1.0, 1.0, 1.0, 1.0, 1.0, 1.0, 1.0, 1.0, 1.0, 1.0, 1.0, 1.0, 1.0, 1.0, 1.0, 1.0, 1.0, 1.0, 1.0, 1.0, 1.0, 1.0, 1.0, 1.0, 1.0, 1.0, 1.0, 1.0, 1.0, 1.0, 1.0, 1.0, 1.0, 1.0, 1.0, 1.0, 1.0, 1.0, 1.0, 1.0, 1.0, 1.0, 1.0, 1.0, 1.0, 1.0, 1.0, 1.0, 1.0, 1.0, 1.0, 1.0, 1.0, 1.0, 1.0, 1.0, 1.0, 1.0, 1.0, 1.0, 1.0, 1.0, 1.0, 1.0, 1.0, 1.0, 1.0, 1.0, 1.0, 1.0, 1.0, 1.0, 1.0, 1.0, 1.0, 1.0, 1.0, 1.0, 1.0, 1.0, 1.0, 1.0, 1.0, 1.0, 1.0, 1.0, 1.0, 1.0, 1.0, 1.0, 1.0, 1.0, 1.0, 1.0, 1.0, 1.0, 1.0, 1.0, 1.0, 1.0, 1.0, 1.0, 1.0, 1.0, 1.0, 1.0, 1.0, 1.0, 1.0, 1.0, 1.0, 1.0, 1.0, 1.0, 1.0, 1.0, 1.0, 1.0, 1.0, 1.0, 1.0, 1.0, 1.0, 1.0, 1.0, 1.0, 1.0, 1.0, 1.0, 1.0, 1.0, 1.0, 1.0, 1.0, 1.0, 1.0, 1.0, 1.0, 1.0, 1.0, 1.0, 1.0, 1.0, 1.0, 1.0, 1.0, 1.0, 1.0, 1.0, 1.0, 1.0, 1.0, 1.0, 1.0, 1.0, 1.0, 1.0, 1.0, 1.0, 1.0, 1.0, 1.0, 1.0, 1.0, 1.0, 1.0, 1.0, 1.0, 1.0, 1.0, 1.0, 1.0, 1.0, 1.0, 1.0, 1.0, 1.0, 1.0, 1.0, 1.0, 1.0, 1.0, 1.0, 1.0, 1.0, 1.0, 1.0, 1.0, 1.0, 1.0, 1.0, 1.0, 1.0, 1.0, 1.0, 1.0, 1.0, 1.0, 1.0, 1.0, 1.0, 1.0, 1.0, 1.0, 1.0, 1.0, 1.0, 1.0, 1.0, 1.0, 1.0, 1.0, 1.0, 1.0, 1.0, 1.0, 1.0, 1.0, 1.0, 1.0, 1.0, 1.0, 1.0, 1.0, 1.0, 1.0, 1.0, 1.0, 1.0, 1.0, 1.0, 1.0, 1.0, 1.0, 1.0, 1.0, 1.0, 1.0, 1.0, 1.0, 1.0, 1.0, 1.0, 1.0, 1.0, 1.0, 1.0, 1.0, 1.0, 1.0, 1.0, 1.0, 1.0, 1.0, 1.0, 1.0, 1.0, 1.0, 1.0, 1.0, 1.0, 1.0, 1.0, 1.0, 1.0, 1.0, 1.0, 1.0, 1.0, 1.0, 1.0, 1.0, 1.0, 1.0, 1.0, 1.0, 1.0, 1.0, 1.0, 1.0, 1.0, 1.0, 1.0, 1.0, 1.0, 1.0, 1.0, 1.0, 1.0, 1.0, 1.0, 1.0, 1.0, 1.0, 1.0, 1.0, 1.0, 1.0, 1.0, 1.0, 1.0, 1.0, 1.0, 1.0, 1.0, 1.0, 1.0, 1.0, 1.0, 1.0, 1.0, 1.0, 1.0, 1.0, 1.0, 1.0, 1.0, 1.0, 1.0, 1.0, 1.0, 1.0, 1.0, 1.0, 1.0, 1.0, 1.0, 1.0, 1.0, 1.0, 1.0, 1.0, 1.0, 1.0, 1.0, 1.0, 1.0, 1.0, 1.0, 1.0, 1.0, 1.0, 1.0, 1.0, 1.0, 1.0, 1.0, 1.0, 1.0, 1.0, 1.0, 1.0, 1.0, 1.0, 1.0, 1.0, 1.0, 1.0, 1.0, 1.0, 1.0, 1.0, 1.0, 1.0, 1.0, 1.0, 1.0, 1.0, 1.0, 1.0, 1.0, 1.0, 1.0, 1.0, 1.0, 1.0, 1.0, 1.0, 1.0, 1.0, 1.0, 1.0, 1.0, 1.0, 1.0, 1.0, 1.0, 1.0, 1.0, 1.0, 1.0, 1.0, 1.0, 1.0, 1.0, 1.0, 1.0, 1.0, 1.0, 1.0, 1.0, 1.0, 1.0, 1.0, 1.0, 1.0, 1.0, 1.0, 1.0, 1.0, 1.0, 1.0, 1.0, 1.0, 1.0, 1.0, 1.0, 1.0, 1.0, 1.0, 1.0, 1.0, 1.0, 1.0, 1.0, 1.0, 1.0, 1.0, 1.0, 1.0, 1.0, 1.0, 1.0, 1.0, 1.0, 1.0, 1.0, 1.0, 1.0, 1.0, 1.0, 1.0, 1.0, 1.0, 1.0, 1.0, 1.0, 1.0, 1.0, 1.0, 1.0, 1.0, 1.0, 1.0, 1.0, 1.0, 1.0, 1.0, 1.0, 1.0, 1.0, 1.0, 1.0, 1.0, 1.0, 1.0, 1.0, 1.0, 1.0, 1.0, 1.0, 1.0, 1.0, 1.0, 1.0, 1.0, 1.0, 1.0, 1.0, 1.0, 1.0, 1.0, 1.0, 1.0, 1.0, 1.0, 1.0, 1.0, 1.0, 1.0, 1.0, 1.0, 1.0, 1.0, 1.0, 1.0, 1.0, 1.0, 1.0, 1.0, 1.0, 1.0, 1.0, 1.0, 1.0, 1.0, 1.0, 1.0, 1.0, 1.0, 1.0, 1.0, 1.0, 1.0, 1.0, 1.0, 1.0, 1.0, 1.0, 1.0, 1.0, 1.0, 1.0, 1.0, 1.0, 1.0, 1.0, 1.0, 1.0, 1.0, 1.0, 1.0, 1.0, 1.0, 1.0, 1.0, 1.0, 1.0, 1.0, 1.0, 1.0, 1.0, 1.0, 1.0, 1.0, 1.0, 1.0, 1.0, 1.0, 1.0, 1.0, 1.0, 1.0, 1.0, 1.0, 1.0, 1.0, 1.0, 1.0, 1.0, 1.0, 1.0, 1.0, 1.0, 1.0, 1.0, 1.0, 1.0, 1.0, 1.0, 1.0, 1.0, 1.0, 1.0, 1.0, 1.0, 1.0, 1.0, 1.0, 1.0, 1.0, 1.0, 1.0, 1.0, 1.0, 1.0, 1.0, 1.0, 1.0, 1.0, 1.0, 1.0, 1.0, 1.0, 1.0, 1.0, 1.0, 1.0, 1.0, 1.0, 1.0, 1.0, 1.0, 1.0, 1.0, 1.0, 1.0, 1.0, 1.0, 1.0, 1.0, 1.0, 1.0, 1.0, 1.0, 1.0, 1.0, 1.0, 1.0, 1.0, 1.0, 1.0, 1.0, 1.0, 1.0, 1.0, 1.0, 1.0, 1.0, 1.0, 1.0, 1.0, 1.0, 1.0, 1.0, 1.0, 1.0, 1.0, 1.0, 1.0, 1.0, 1.0, 1.0, 1.0, 1.0, 1.0, 1.0, 1.0, 1.0, 1.0, 1.0, 1.0, 1.0, 1.0, 1.0, 1.0, 1.0, 1.0, 1.0, 1.0, 1.0, 1.0, 1.0, 1.0, 1.0, 1.0, 1.0, 1.0, 1.0, 1.0, 1.0, 1.0, 1.0, 1.0, 1.0, 1.0, 1.0, 1.0, 1.0, 1.0, 1.0, 1.0, 1.0, 1.0, 1.0, 1.0, 1.0, 1.0, 1.0, 1.0, 1.0, 1.0, 1.0, 1.0, 1.0, 1.0, 1.0, 1.0, 1.0, 1.0, 1.0, 1.0, 1.0, 1.0, 1.0, 1.0, 1.0, 1.0, 1.0, 1.0, 1.0, 1.0, 1.0, 1.0, 1.0, 1.0, 1.0, 1.0, 1.0, 1.0, 1.0, 1.0, 1.0, 1.0, 1.0, 1.0, 1.0, 1.0, 1.0, 1.0, 1.0, 1.0, 1.0, 1.0, 1.0, 1.0, 1.0, 1.0, 1.0, 1.0, 1.0, 1.0, 1.0, 1.0, 1.0, 1.0, 1.0, 1.0, 1.0, 1.0, 1.0, 1.0, 1.0, 1.0, 1.0, 1.0, 1.0, 1.0, 1.0, 1.0, 1.0, 1.0, 1.0, 1.0, 1.0, 1.0, 1.0, 1.0, 1.0, 1.0, 1.0, 1.0, 1.0, 1.0, 1.0, 1.0, 1.0, 1.0, 1.0, 1.0, 1.0, 1.0, 1.0, 1.0, 1.0, 1.0, 1.0, 1.0, 1.0, 1.0, 1.0, 1.0, 1.0, 1.0, 1.0, 1.0, 1.0, 1.0, 1.0, 1.0, 1.0, 1.0, 1.0, 1.0, 1.0, 1.0, 1.0, 1.0, 1.0, 1.0, 1.0, 1.0, 1.0, 1.0, 1.0, 1.0, 1.0, 1.0, 1.0, 1.0, 1.0, 1.0, 1.0, 1.0, 1.0, 1.0, 1.0, 1.0, 1.0, 1.0, 1.0, 1.0, 1.0, 1.0, 1.0, 1.0, 1.0, 1.0, 1.0, 1.0, 1.0, 1.0, 1.0, 1.0, 1.0, 1.0, 1.0, 1.0, 1.0, 1.0, 1.0, 1.0, 1.0, 1.0, 1.0, 1.0, 1.0, 1.0, 1.0, 1.0, 1.0, 1.0, 1.0, 1.0, 1.0, 1.0, 1.0, 1.0, 1.0, 1.0, 1.0, 1.0, 1.0, 1.0, 1.0, 1.0, 1.0, 1.0, 1.0, 1.0, 1.0, 1.0, 1.0, 1.0, 1.0, 1.0, 1.0, 1.0, 1.0, 1.0, 1.0, 1.0, 1.0, 1.0, 1.0, 1.0, 1.0, 1.0, 1.0, 1.0, 1.0, 1.0, 1.0, 1.0, 1.0, 1.0, 1.0, 1.0, 1.0, 1.0, 1.0, 1.0, 1.0, 1.0, 1.0, 1.0, 1.0, 1.0, 1.0, 1.0, 1.0, 1.0, 1.0, 1.0, 1.0, 1.0, 1.0, 1.0, 1.0, 1.0, 1.0, 1.0, 1.0, 1.0, 1.0, 1.0, 1.0, 1.0, 1.0, 1.0, 1.0, 1.0, 1.0, 1.0, 1.0, 1.0, 1.0, 1.0, 1.0, 1.0, 1.0, 1.0, 1.0, 1.0, 1.0, 1.0, 1.0, 1.0, 1.0, 1.0, 1.0, 1.0, 1.0, 1.0, 1.0, 1.0, 1.0, 1.0, 1.0, 1.0, 1.0, 1.0, 1.0, 1.0, 1.0, 1.0, 1.0, 1.0, 1.0, 1.0, 1.0, 1.0, 1.0, 1.0, 1.0, 1.0, 1.0, 1.0, 1.0, 1.0, 1.0, 1.0, 1.0, 1.0, 1.0, 1.0, 1.0, 1.0, 1.0, 1.0, 1.0, 1.0, 1.0, 1.0, 1.0, 1.0, 1.0, 1.0, 1.0, 1.0, 1.0, 1.0, 1.0, 1.0, 1.0, 1.0, 1.0, 1.0, 1.0, 1.0, 1.0, 1.0, 1.0, 1.0, 1.0, 1.0, 1.0, 1.0, 1.0, 1.0, 1.0, 1.0, 1.0, 1.0, 1.0, 1.0, 1.0, 1.0, 1.0, 1.0, 1.0, 1.0, 1.0, 1.0, 1.0, 1.0, 1.0, 1.0, 1.0, 1.0, 1.0, 1.0, 1.0, 1.0, 1.0, 1.0, 1.0, 1.0, 1.0, 1.0, 1.0, 1.0, 1.0, 1.0, 1.0, 1.0, 1.0, 1.0, 1.0, 1.0, 1.0, 1.0, 1.0, 1.0, 1.0, 1.0, 1.0, 1.0, 1.0, 1.0, 1.0, 1.0, 1.0, 1.0, 1.0, 1.0, 1.0, 1.0, 1.0, 1.0, 1.0, 1.0, 1.0, 1.0, 1.0, 1.0, 1.0, 1.0, 1.0, 1.0, 1.0, 1.0, 1.0, 1.0, 1.0, 1.0, 1.0, 1.0, 1.0, 1.0, 1.0, 1.0, 1.0, 1.0, 1.0, 1.0, 1.0, 1.0, 1.0, 1.0, 1.0, 1.0, 1.0, 1.0, 1.0, 1.0, 1.0, 1.0, 1.0, 1.0, 1.0, 1.0, 1.0, 1.0, 1.0, 1.0, 1.0, 1.0, 1.0, 1.0, 1.0, 1.0, 1.0, 1.0, 1.0, 1.0, 1.0, 1.0, 1.0, 1.0, 1.0, 1.0, 1.0, 1.0, 1.0, 1.0, 1.0, 1.0, 1.0, 1.0, 1.0, 1.0, 1.0, 1.0, 1.0, 1.0, 1.0, 1.0, 1.0, 1.0, 1.0, 1.0, 1.0, 1.0, 1.0, 1.0, 1.0, 1.0, 1.0, 1.0, 1.0, 1.0, 1.0, 1.0, 1.0, 1.0, 1.0, 1.0, 1.0, 1.0, 1.0, 1.0, 1.0, 1.0, 1.0, 1.0, 1.0, 1.0, 1.0, 1.0, 1.0, 1.0, 1.0, 1.0, 1.0, 1.0, 1.0, 1.0, 1.0, 1.0, 1.0, 1.0, 1.0, 1.0, 1.0, 1.0, 1.0, 1.0, 1.0, 1.0, 1.0, 1.0, 1.0, 1.0, 1.0, 1.0, 1.0, 1.0, 1.0, 1.0, 1.0, 1.0, 1.0, 1.0, 1.0, 1.0, 1.0, 1.0, 1.0, 1.0, 1.0, 1.0, 1.0, 1.0, 1.0, 1.0, 1.0, 1.0, 1.0, 1.0, 1.0, 1.0, 1.0, 1.0, 1.0, 1.0, 1.0, 1.0, 1.0, 1.0, 1.0, 1.0, 1.0, 1.0, 1.0, 1.0, 1.0, 1.0, 1.0, 1.0, 1.0, 1.0, 1.0, 1.0, 1.0, 1.0, 1.0, 1.0, 1.0, 1.0, 1.0, 1.0, 1.0, 1.0, 1.0, 1.0, 1.0, 1.0, 1.0, 1.0, 1.0, 1.0, 1.0, 1.0, 1.0, 1.0, 1.0, 1.0, 1.0, 1.0, 1.0, 1.0, 1.0, 1.0, 1.0, 1.0, 1.0, 1.0, 1.0, 1.0, 1.0, 1.0, 1.0, 1.0, 1.0, 1.0, 1.0, 1.0, 1.0, 1.0, 1.0, 1.0, 1.0, 1.0, 1.0, 1.0, 1.0, 1.0, 1.0, 1.0, 1.0, 1.0, 1.0, 1.0, 1.0, 1.0, 1.0, 1.0, 1.0, 1.0, 1.0, 1.0, 1.0, 1.0, 1.0, 1.0, 1.0, 1.0, 1.0, 1.0, 1.0, 1.0, 1.0, 1.0, 1.0, 1.0, 1.0, 1.0, 1.0, 1.0, 1.0, 1.0, 1.0, 1.0, 1.0, 1.0, 1.0, 1.0, 1.0, 1.0, 1.0, 1.0, 1.0, 1.0, 1.0, 1.0, 1.0, 1.0, 1.0, 1.0, 1.0, 1.0, 1.0, 1.0, 1.0, 1.0, 1.0, 1.0, 1.0, 1.0, 1.0, 1.0, 1.0, 1.0, 1.0, 1.0, 1.0, 1.0, 1.0, 1.0, 1.0, 1.0, 1.0, 1.0, 1.0, 1.0, 1.0, 1.0, 1.0, 1.0, 1.0, 1.0, 1.0, 1.0, 1.0, 1.0, 1.0, 1.0, 1.0, 1.0, 1.0, 1.0, 1.0, 1.0, 1.0, 1.0, 1.0, 1.0, 1.0, 1.0, 1.0, 1.0, 1.0, 1.0, 1.0, 1.0, 1.0, 1.0, 1.0, 1.0, 1.0, 1.0, 1.0, 1.0, 1.0, 1.0, 1.0, 1.0, 1.0, 1.0, 1.0, 1.0, 1.0, 1.0, 1.0, 1.0, 1.0, 1.0, 1.0, 1.0, 1.0, 1.0, 1.0, 1.0, 1.0, 1.0, 1.0, 1.0, 1.0, 1.0, 1.0, 1.0, 1.0, 1.0, 1.0, 1.0, 1.0, 1.0, 1.0, 1.0, 1.0, 1.0, 1.0, 1.0, 1.0, 1.0, 1.0, 1.0, 1.0, 1.0, 1.0, 1.0, 1.0, 1.0, 1.0, 1.0, 1.0, 1.0, 1.0, 1.0, 1.0, 1.0, 1.0, 1.0, 1.0, 1.0, 1.0, 1.0, 1.0, 1.0, 1.0, 1.0, 1.0, 1.0, 1.0, 1.0, 1.0, 1.0, 1.0, 1.0, 1.0, 1.0, 1.0, 1.0, 1.0, 1.0, 1.0, 1.0, 1.0, 1.0, 1.0, 1.0, 1.0, 1.0, 1.0, 1.0, 1.0, 1.0, 1.0, 1.0, 1.0, 1.0, 1.0, 1.0, 1.0, 1.0, 1.0, 1.0, 1.0, 1.0, 1.0, 1.0, 1.0, 1.0, 1.0, 1.0, 1.0, 1.0, 1.0, 1.0, 1.0, 1.0, 1.0, 1.0, 1.0, 1.0, 1.0, 1.0, 1.0, 1.0, 1.0, 1.0, 1.0, 1.0, 1.0, 1.0, 1.0, 1.0, 1.0, 1.0, 1.0, 1.0, 1.0, 1.0, 1.0, 1.0, 1.0, 1.0, 1.0, 1.0, 1.0, 1.0, 1.0, 1.0, 1.0, 1.0, 1.0, 1.0, 1.0, 1.0, 1.0, 1.0, 1.0, 1.0, 1.0, 1.0, 1.0, 1.0, 1.0, 1.0, 1.0, 1.0, 1.0, 1.0, 1.0, 1.0, 1.0, 1.0, 1.0, 1.0, 1.0, 1.0, 1.0, 1.0, 1.0, 1.0, 1.0, 1.0, 1.0, 1.0, 1.0, 1.0, 1.0, 1.0, 1.0, 1.0, 1.0, 1.0, 1.0, 1.0, 1.0, 1.0, 1.0, 1.0, 1.0, 1.0, 1.0, 1.0, 1.0, 1.0, 1.0, 1.0, 1.0, 1.0, 1.0, 1.0, 1.0, 1.0, 1.0, 1.0, 1.0, 1.0, 1.0, 1.0, 1.0, 1.0, 1.0, 1.0, 1.0, 1.0, 1.0, 1.0, 1.0, 1.0, 1.0, 1.0, 1.0, 1.0, 1.0, 1.0, 1.0, 1.0, 1.0, 1.0, 1.0, 1.0, 1.0, 1.0, 1.0, 1.0, 1.0, 1.0, 1.0, 1.0, 1.0, 1.0, 1.0, 1.0, 1.0, 1.0, 1.0, 1.0, 1.0, 1.0, 1.0, 1.0, 1.0, 1.0, 1.0, 1.0, 1.0, 1.0, 1.0, 1.0, 1.0, 1.0, 1.0, 1.0, 1.0, 1.0, 1.0, 1.0, 1.0, 1.0, 1.0, 1.0, 1.0, 1.0, 1.0, 1.0, 1.0, 1.0, 1.0, 1.0, 1.0, 1.0, 1.0, 1.0, 1.0, 1.0, 1.0, 1.0, 1.0, 1.0, 1.0, 1.0, 1.0, 1.0, 1.0, 1.0, 1.0, 1.0, 1.0, 1.0, 1.0, 1.0, 1.0, 1.0, 1.0, 1.0, 1.0, 1.0, 1.0, 1.0, 1.0, 1.0, 1.0, 1.0, 1.0, 1.0, 1.0, 1.0, 1.0, 1.0, 1.0, 1.0, 1.0, 1.0, 1.0, 1.0, 1.0, 1.0, 1.0, 1.0, 1.0, 1.0, 1.0, 1.0, 1.0, 1.0, 1.0, 1.0, 1.0, 1.0, 1.0, 1.0, 1.0, 1.0, 1.0, 1.0, 1.0, 1.0, 1.0, 1.0, 1.0, 1.0, 1.0, 1.0, 1.0, 1.0, 1.0, 1.0, 1.0, 1.0, 1.0, 1.0, 1.0, 1.0, 1.0, 1.0, 1.0, 1.0, 1.0, 1.0, 1.0, 1.0, 1.0, 1.0, 1.0, 1.0, 1.0, 1.0, 1.0, 1.0, 1.0, 1.0, 1.0, 1.0, 1.0, 1.0, 1.0, 1.0, 1.0, 1.0, 1.0, 1.0, 1.0, 1.0, 1.0, 1.0, 1.0, 1.0, 1.0, 1.0, 1.0, 1.0, 1.0, 1.0, 1.0, 1.0, 1.0, 1.0, 1.0, 1.0, 1.0, 1.0, 1.0, 1.0, 1.0, 1.0, 1.0, 1.0, 1.0, 1.0, 1.0, 1.0, 1.0, 1.0, 1.0, 1.0, 1.0, 1.0, 1.0, 1.0, 1.0, 1.0, 1.0, 1.0, 1.0, 1.0, 1.0, 1.0, 1.0, 1.0, 1.0, 1.0, 1.0, 1.0, 1.0, 1.0, 1.0, 1.0, 1.0, 1.0, 1.0, 1.0, 1.0, 1.0, 1.0, 1.0, 1.0, 1.0, 1.0, 1.0, 1.0, 1.0, 1.0, 1.0, 1.0, 1.0, 1.0, 1.0, 1.0, 1.0, 1.0, 1.0, 1.0, 1.0, 1.0, 1.0, 1.0, 1.0, 1.0, 1.0, 1.0, 1.0, 1.0, 1.0, 1.0, 1.0, 1.0, 1.0, 1.0, 1.0, 1.0, 1.0, 1.0, 1.0, 1.0, 1.0, 1.0, 1.0, 1.0, 1.0, 1.0, 1.0, 1.0, 1.0, 1.0, 1.0, 1.0, 1.0, 1.0, 1.0, 1.0, 1.0, 1.0, 1.0, 1.0, 1.0, 1.0, 1.0, 1.0, 1.0, 1.0, 1.0, 1.0, 1.0, 1.0, 1.0, 1.0, 1.0, 1.0, 1.0, 1.0, 1.0, 1.0, 1.0, 1.0, 1.0, 1.0, 1.0, 1.0, 1.0, 1.0, 1.0, 1.0, 1.0, 1.0, 1.0, 1.0, 1.0, 1.0, 1.0, 1.0, 1.0, 1.0, 1.0, 1.0, 1.0, 1.0, 1.0, 1.0, 1.0, 1.0, 1.0, 1.0, 1.0, 1.0, 1.0, 1.0, 1.0, 1.0, 1.0, 1.0, 1.0, 1.0, 1.0, 1.0, 1.0, 1.0, 1.0, 1.0, 1.0, 1.0, 1.0, 1.0, 1.0, 1.0, 1.0, 1.0, 1.0, 1.0, 1.0, 1.0, 1.0, 1.0, 1.0, 1.0, 1.0, 1.0, 1.0, 1.0, 1.0, 1.0, 1.0, 1.0, 1.0, 1.0, 1.0, 1.0, 1.0, 1.0, 1.0, 1.0, 1.0, 1.0, 1.0, 1.0, 1.0, 1.0, 1.0, 1.0, 1.0, 1.0, 1.0, 1.0, 1.0, 1.0, 1.0, 1.0, 1.0, 1.0, 1.0, 1.0, 1.0, 1.0, 1.0, 1.0, 1.0, 1.0, 1.0, 1.0, 1.0, 1.0, 1.0, 1.0, 1.0, 1.0, 1.0, 1.0, 1.0, 1.0, 1.0, 1.0, 1.0, 1.0, 1.0, 1.0, 1.0, 1.0, 1.0, 1.0, 1.0, 1.0, 1.0, 1.0, 1.0, 1.0, 1.0, 1.0, 1.0, 1.0, 1.0, 1.0, 1.0, 1.0, 1.0, 1.0, 1.0, 1.0, 1.0, 1.0, 1.0, 1.0, 1.0, 1.0, 1.0, 1.0, 1.0, 1.0, 1.0, 1.0, 1.0, 1.0, 1.0, 1.0, 1.0, 1.0, 1.0, 1.0, 1.0, 1.0, 1.0, 1.0, 1.0, 1.0, 1.0, 1.0, 1.0, 1.0])
me_circle.materials.append(mat_material)
me_circle.use_remesh_preserve_volume = False
me_circle.use_remesh_preserve_attributes = False
me_circle.use_mirror_vertex_groups = False
me_circle.update()

# ---- objects
ob_sun = bpy.data.objects.new('Sun', light_sun)
ob_circle = bpy.data.objects.new('Circle', me_circle)

# ---- transforms, parenting, visibility, modifiers, constraints
ob_sun.location = (1.541, -42.18, 45.39)
ob_sun.rotation_euler = (0.7004, -0.101, -0.1338)
ob_sun.lineart.crease_threshold = 0.0
ob_circle.location = (0.0, 0.0, 0.0)
ob_circle.lineart.crease_threshold = 0.0

# ---- collection membership
col_collection_1.objects.link(ob_sun)
col_collection_1.objects.link(ob_circle)

# ---- scene / render settings (as saved in the file)
scene.frame_start = 1; scene.frame_end = 250; scene.frame_set(2)
scene.render.engine = 'CYCLES'
scene.render.resolution_percentage = 50
scene.render.dither_intensity = 0.0
scene.cycles.use_denoising = False
scene.cycles.samples = 128
scene.cycles.sampling_pattern = 'TABULATED_SOBOL'
scene.cycles.light_sampling_threshold = 0.0
scene.cycles.use_adaptive_sampling = False
scene.cycles.use_light_tree = False
scene.cycles.blur_glossy = 0.0
scene.cycles.sample_clamp_indirect = 0.0
scene.view_settings.view_transform = 'Standard'
bpy.context.view_layer.update()

# ---- added for rendering (the .blend has no active camera): camera
cam_auto = bpy.data.cameras.new('AutoCamera')
cam_auto.lens = 50.0
cam_auto.sensor_width = 36.0
cam_auto.clip_end = 1000.0
ob_auto_camera = bpy.data.objects.new('AutoCamera', cam_auto)
scene.collection.objects.link(ob_auto_camera)
ob_auto_camera.location = (18.226, -21.7258, 19.245)
ob_auto_camera.rotation_euler = (1.09748, -7.21219e-08, 0.694738)
scene.camera = ob_auto_camera
bpy.context.view_layer.update()
